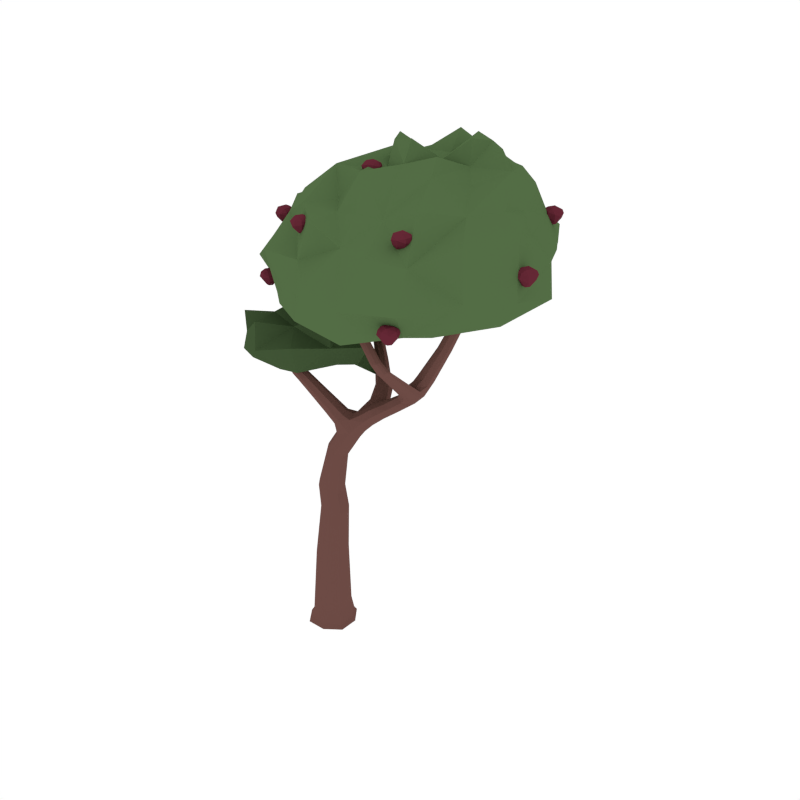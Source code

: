 # Source: Apple_4.blend  (saved by Blender 2.79.0; exported with 4.5.12 LTS)
import bpy
from mathutils import Matrix  # noqa: F401  (used for matrix-valued properties, if any)

bpy.ops.wm.read_factory_settings(use_empty=True)
scene = bpy.context.scene
scene.name = 'Scene'

# ---- collections
col_collection_1 = bpy.data.collections.new('Collection 1'); scene.collection.children.link(col_collection_1)

# ---- materials (node trees are filled in below, after node groups)
mat_wood = bpy.data.materials.new('Wood')
mat_wood.alpha_threshold = 0.0
mat_wood.diffuse_color = (0.1529, 0.07036, 0.05951, 1.0)
mat_wood.roughness = 0.5
mat_green_tree = bpy.data.materials.new('Green_Tree')
mat_green_tree.alpha_threshold = 0.0
mat_green_tree.diffuse_color = (0.08744, 0.1523, 0.05986, 1.0)
mat_green_tree.roughness = 0.5
mat_darkgreen_tree = bpy.data.materials.new('DarkGreen_Tree')
mat_darkgreen_tree.alpha_threshold = 0.0
mat_darkgreen_tree.diffuse_color = (0.05316, 0.09084, 0.03697, 1.0)
mat_darkgreen_tree.roughness = 0.5
mat_darkred = bpy.data.materials.new('DarkRed')
mat_darkred.alpha_threshold = 0.0
mat_darkred.diffuse_color = (0.1282, 0.02118, 0.03539, 1.0)
mat_darkred.roughness = 0.5

# ---- material node trees

# ---- world
world_world = bpy.data.worlds.new('World'); scene.world = world_world
world_world.color = (1.0, 1.0, 1.0)
world_world.use_sun_shadow = False
world_world.sun_shadow_jitter_overblur = 0.0
world_world.cycles.sampling_method = 'NONE'
world_world.cycles.sample_map_resolution = 256

# ---- meshes
me_cube_036 = bpy.data.meshes.new('Cube.036')
me_cube_036.from_pydata([(0.0387, -0.1179, 0.02463), (0.1179, 0.03869, 0.02465), (-0.03869, 0.1179, 0.02463), (-0.1179, -0.03869, 0.0246), (0.08817, 0.02894, 0.8842), (-0.177, -0.009911, 1.571), (-0.05295, -0.01738, 0.9234), (0.0392, -0.05999, 0.9038), (-0.003973, 0.07155, 0.9038), (0.4408, 0.2434, 1.531), (0.1649, -0.002213, 1.276), (0.1326, 0.1016, 1.278), (0.1843, 0.06116, 1.241), (0.6385, 0.248, 1.807), (0.5025, 0.2042, 1.528), (0.4076, 0.1816, 1.551), (0.5225, -0.1673, 1.793), (0.565, 0.2285, 1.815), (0.6126, 0.1991, 1.817), (0.5909, 0.2774, 1.805), (0.3617, 0.08452, 1.454), (0.3047, 0.1247, 1.471), (0.3867, 0.1457, 1.427), (0.3296, 0.1859, 1.444), (0.5516, -0.1416, 1.803), (0.5064, -0.1549, 1.794), (0.5355, -0.1292, 1.803), (0.5014, 0.1317, 1.603), (0.429, 0.1084, 1.576), (0.5194, 0.1312, 1.556), (0.447, 0.1079, 1.528), (0.4366, -0.2008, 2.031), (0.4015, -0.2119, 2.022), (0.4151, -0.2232, 2.024), (0.423, -0.1895, 2.029), (0.5171, 0.007415, 1.696), (0.4657, -0.01716, 1.678), (0.5353, 0.002338, 1.673), (0.4839, -0.02224, 1.654), (0.09294, 0.3705, 1.575), (0.2529, 0.0849, 1.324), (0.1875, 0.06469, 1.395), (0.2368, 0.02401, 1.359), (-0.08572, 0.5115, 1.73), (0.09518, 0.394, 1.53), (0.03121, 0.3674, 1.567), (-0.07523, 0.5585, 1.705), (-0.1391, 0.5213, 1.71), (-0.1286, 0.5683, 1.685), (0.03345, 0.391, 1.522), (0.1705, 0.172, 1.367), (0.1803, 0.1755, 1.438), (0.2439, 0.1937, 1.368), (0.2537, 0.1973, 1.439), (-0.09781, 0.5577, 1.912), (-0.1051, 0.5132, 1.931), (-0.1466, 0.5662, 1.896), (-0.1538, 0.5218, 1.915), (0.111, 0.0367, 1.113), (0.03885, 0.07907, 1.137), (0.07725, -0.04023, 1.136), (0.00513, 0.002138, 1.16), (-0.2352, -0.008478, 1.721), (-0.1587, -0.07066, 1.571), (-0.1855, -0.04618, 1.546), (-0.1502, -0.03439, 1.596), (-0.2395, -0.02755, 1.746), (-0.2139, -0.02562, 1.734), (-0.2475, -0.03438, 1.709), (-0.2262, -0.05153, 1.722), (-0.03205, -0.0009197, 1.498), (-0.07581, -0.01554, 1.436), (-0.04257, -0.04587, 1.467), (-0.0653, 0.02942, 1.468), (-0.1938, -0.065, 1.639), (-0.2183, -0.04355, 1.619), (-0.1837, -0.03301, 1.659), (-0.2083, -0.01157, 1.639), (0.06568, 0.07794, 1.343), (0.09516, -0.01969, 1.342), (0.05205, 0.01965, 1.303), (0.1088, 0.0386, 1.383), (-0.07708, -0.0253, 0.4899), (-0.01825, 0.08934, 0.483), (0.09706, 0.03185, 0.4762), (0.03823, -0.08278, 0.483), (-0.0594, -0.1175, 0.02461), (0.03465, -0.1029, 0.1037), (0.1039, 0.03411, 0.1031), (-0.03307, 0.1034, 0.1037), (-0.1024, -0.03359, 0.1043), (-0.1174, 0.05942, 0.02461), (0.05941, 0.1174, 0.02465), (0.1174, -0.0594, 0.02465), (-0.1328, -0.04358, -5.96e-06), (-0.04358, 0.1328, 1.192e-07), (0.1328, 0.04358, 6.199e-06), (0.04358, -0.1328, 1.192e-07), (-0.04427, -0.01453, 0.7928), (0.008983, 0.07914, 0.7716), (0.1074, 0.03524, 0.7504), (0.05413, -0.05843, 0.7716), (0.05416, 0.07305, 0.8891), (0.08691, -0.02675, 0.8891), (-0.01931, -0.06035, 0.9185), (-0.05131, 0.03717, 0.9185), (0.146, 0.05006, 1.372), (0.1554, 0.1224, 1.32), (0.2118, 0.07056, 1.28), (0.1953, 0.009729, 1.317), (0.1296, -0.01271, 1.31), (0.003908, 0.05166, 1.154), (0.1876, 0.01975, 1.249), (0.08338, 0.07665, 1.119), (0.4616, 0.1999, 1.638), (0.493, 0.2592, 1.622), (0.5513, 0.2223, 1.619), (0.528, 0.1603, 1.65), (0.4082, 0.2219, 1.542), (0.2421, 0.137, 1.335), (0.2574, 0.04477, 1.332), (0.4206, 0.1385, 1.56), (0.6686, 0.2568, 2.029), (0.6959, 0.2971, 2.028), (0.7326, 0.2755, 2.035), (0.7122, 0.2375, 2.038), (0.6215, 0.275, 1.804), (0.6371, 0.2162, 1.813), (0.5827, 0.2017, 1.817), (0.5657, 0.2602, 1.81), (0.3029, 0.1655, 1.461), (0.4804, 0.2396, 1.524), (0.5133, 0.1603, 1.539), (0.327, 0.08906, 1.469), (0.422, 0.1129, 1.498), (0.3672, 0.1608, 1.509), (0.4587, 0.1824, 1.481), (0.3983, 0.2216, 1.487), (0.514, -0.1609, 1.858), (0.4893, -0.1857, 1.85), (0.5289, -0.1735, 1.86), (0.5042, -0.1983, 1.852), (0.5413, -0.1584, 1.798), (0.42, 0.1025, 1.545), (0.5505, -0.1281, 1.806), (0.4605, 0.1199, 1.601), (0.4348, -0.189, 2.032), (0.4025, -0.2225, 2.022), (0.4875, 0.1192, 1.529), (0.4621, -0.0253, 1.662), (0.5286, 0.1375, 1.587), (0.4867, -0.004154, 1.692), (0.5065, 0.08886, 1.634), (0.4412, 0.0652, 1.61), (0.5251, 0.08814, 1.594), (0.4598, 0.06448, 1.571), (0.4093, -0.1984, 2.025), (0.4296, -0.2154, 2.028), (0.5139, -0.01177, 1.657), (0.5393, 0.01157, 1.69), (0.5069, -0.1666, 1.791), (0.5173, -0.1398, 1.798), (0.5284, -0.07711, 1.762), (0.4912, -0.1026, 1.749), (0.5455, -0.08723, 1.754), (0.5083, -0.1127, 1.741), (0.3644, 0.1809, 1.429), (0.3885, 0.1053, 1.436), (0.1776, 0.1183, 1.405), (0.2079, 0.02863, 1.386), (0.2698, 0.1674, 1.421), (0.3102, 0.1085, 1.372), (0.2386, 0.08779, 1.433), (0.2916, 0.04686, 1.404), (-0.14, 0.5789, 1.766), (-0.08764, 0.5698, 1.786), (-0.1489, 0.5319, 1.79), (-0.09661, 0.5228, 1.809), (-0.06704, 0.5313, 1.723), (0.2184, 0.187, 1.455), (-0.09939, 0.5764, 1.689), (0.1581, 0.1686, 1.404), (-0.1621, 0.5452, 1.902), (-0.1206, 0.5741, 1.899), (0.1101, 0.3826, 1.555), (-0.1151, 0.5059, 1.726), (0.06428, 0.3988, 1.514), (-0.1471, 0.546, 1.693), (-0.08122, 0.5129, 1.616), (-0.09036, 0.4723, 1.645), (-0.02587, 0.5059, 1.633), (-0.03501, 0.4653, 1.663), (0.06093, 0.3635, 1.582), (0.01749, 0.3781, 1.543), (0.2683, 0.2012, 1.405), (0.2037, 0.1816, 1.348), (0.1419, 0.2587, 1.43), (0.1475, 0.2531, 1.492), (0.2108, 0.2733, 1.43), (0.2164, 0.2676, 1.492), (-0.1315, 0.5074, 1.927), (-0.08898, 0.5323, 1.926), (0.03281, -0.03874, 1.154), (0.09824, 0.09037, 1.312), (0.1121, -0.01189, 1.119), (0.1632, 0.09684, 1.251), (0.1556, 0.05158, 1.191), (0.09589, 0.09279, 1.223), (0.1306, -0.0171, 1.221), (0.05559, 0.01945, 1.25), (-0.1647, -0.03596, 1.617), (-0.1736, -0.07116, 1.593), (-0.191, -0.01224, 1.593), (-0.1999, -0.04744, 1.569), (-0.1882, -0.02129, 1.553), (0.09109, 0.07181, 1.373), (-0.148, -0.058, 1.59), (0.07064, -0.01563, 1.312), (-0.2247, -0.02501, 1.748), (-0.2343, -0.04354, 1.74), (-0.2402, -0.01279, 1.739), (-0.2498, -0.03132, 1.731), (-0.2468, -0.01668, 1.711), (-0.1933, -0.01486, 1.654), (-0.1829, -0.0538, 1.654), (-0.2398, -0.04989, 1.713), (-0.07921, 0.01532, 1.444), (-0.1612, -0.01372, 1.59), (-0.02934, -0.03018, 1.49), (-0.1739, -0.06813, 1.552), (-0.1145, -0.02411, 1.567), (-0.1519, -0.03661, 1.514), (-0.1235, -0.06255, 1.54), (-0.1429, 0.001836, 1.541), (-0.2197, -0.02163, 1.624), (-0.2213, -0.01103, 1.73), (-0.2149, -0.0424, 1.731), (-0.2084, -0.06284, 1.624), (-0.2133, -0.05689, 1.689), (-0.2359, -0.03803, 1.673), (-0.2019, -0.02856, 1.704), (-0.2245, -0.009707, 1.688), (-0.04571, 0.02469, 1.491), (-0.06148, -0.04274, 1.444), (0.04765, 0.05966, 1.313), (0.1123, 0.0006543, 1.372), (0.01712, 0.05929, 1.39), (0.04373, -0.02885, 1.389), (0.004811, 0.006666, 1.353), (0.05604, 0.02378, 1.425), (-0.03429, -0.08223, 0.4882), (-0.07634, 0.04593, 0.4882), (0.09663, -0.0403, 0.4779), (0.05396, 0.08972, 0.4779), (-0.05119, -0.1025, 0.1041), (-0.102, 0.05222, 0.1041), (0.05275, 0.1031, 0.1032), (0.1036, -0.05177, 0.1032), (-0.1323, 0.06691, -4.411e-06), (0.06691, 0.1323, 4.768e-06), (0.1323, -0.0669, 4.768e-06), (-0.0669, -0.1323, -4.411e-06), (-0.008782, -0.05867, 0.7875), (-0.04184, 0.04206, 0.7875), (0.07109, 0.08183, 0.7557), (0.1058, -0.02379, 0.7557), (0.1584, 0.007205, 1.353), (0.1328, 0.101, 1.36), (0.1926, 0.1197, 1.294), (0.2158, 0.03049, 1.289), (0.473, 0.1551, 1.628), (0.4622, 0.2384, 1.632), (0.5306, 0.256, 1.616), (0.5485, 0.1733, 1.613), (0.6944, 0.2386, 2.055), (0.6813, 0.2864, 2.048), (0.7195, 0.2955, 2.031), (0.7314, 0.2513, 2.039), (0.3673, 0.2009, 1.5), (0.4366, 0.2174, 1.478), (0.469, 0.1378, 1.495), (0.3923, 0.12, 1.517), (0.5271, -0.1601, 1.861), (0.4984, -0.1711, 1.853), (0.4901, -0.1973, 1.849), (0.5208, -0.1899, 1.856), (0.4969, 0.07572, 1.572), (0.4344, 0.05934, 1.585), (0.5324, 0.09483, 1.621), (0.4689, 0.07679, 1.631), (0.5312, -0.1032, 1.745), (0.5463, -0.07511, 1.762), (0.4905, -0.1133, 1.742), (0.5055, -0.088, 1.757), (0.2869, 0.1558, 1.382), (0.3143, 0.06793, 1.381), (0.2284, 0.1398, 1.433), (0.2602, 0.05143, 1.427), (-0.1574, 0.5565, 1.774), (-0.1118, 0.5873, 1.77), (-0.07886, 0.5429, 1.802), (-0.1252, 0.5168, 1.805), (-0.01643, 0.4828, 1.653), (-0.06514, 0.4597, 1.661), (-0.05142, 0.5206, 1.616), (-0.09946, 0.4933, 1.627), (0.1823, 0.2587, 1.507), (0.1284, 0.2525, 1.462), (0.2319, 0.2743, 1.462), (0.1739, 0.2671, 1.413), (0.09108, -0.01951, 1.258), (0.06272, 0.07219, 1.259), (0.158, 0.007359, 1.198), (0.1319, 0.08894, 1.2), (-0.1629, -0.05887, 1.61), (-0.1754, -0.01592, 1.611), (-0.1887, -0.06872, 1.575), (-0.2023, -0.02329, 1.575), (-0.224, -0.03768, 1.742), (-0.2285, -0.01486, 1.741), (-0.2425, -0.04283, 1.729), (-0.2473, -0.01919, 1.728), (-0.1548, -0.01022, 1.521), (-0.1261, -0.002205, 1.561), (-0.1121, -0.04913, 1.56), (-0.1396, -0.05987, 1.52), (-0.236, -0.01865, 1.677), (-0.2102, -0.01256, 1.7), (-0.2021, -0.04694, 1.7), (-0.2273, -0.05504, 1.677), (0.04006, 0.05376, 1.417), (0.0216, -0.02518, 1.362), (0.0008333, 0.04279, 1.362), (0.05922, -0.01048, 1.416), (0.7463, 0.1924, 2.533), (0.8556, 0.4985, 2.512), (0.749, 1.007, 2.297), (0.372, 1.015, 2.489), (0.1505, 0.6585, 1.944), (0.006667, 0.5488, 2.635), (-0.3533, 0.4013, 1.878), (-0.453, 0.2392, 2.311), (-0.4961, 0.6559, 2.019), (-0.2044, 0.3461, 2.589), (0.3725, 0.7844, 2.763), (0.4629, 0.5993, 2.634), (0.5215, 0.8348, 2.634), (0.06372, 0.8374, 2.639), (-0.4242, 0.6167, 2.398), (-0.6823, 0.2133, 2.024), (0.4073, 1.102, 2.24), (0.6492, 0.9111, 2.522), (0.941, 0.2208, 2.031), (0.5358, -0.4765, 2.224), (1.066, 0.4359, 2.325), (1.022, -0.1871, 2.291), (0.3858, -0.06409, 1.972), (0.06249, 0.8691, 2.103), (0.3416, 0.9308, 2.636), (0.2076, 0.3939, 2.647), (0.1394, 0.6501, 2.662), (0.552, 0.8743, 2.142), (0.04399, 0.8664, 2.437), (0.3889, 0.02071, 2.487), (0.08814, 0.02725, 2.465), (-0.01159, -0.1574, 2.248), (-0.2102, -0.1149, 2.021), (-0.1004, -0.06912, 1.948), (-0.04754, 0.2044, 1.569), (0.012, 0.295, 1.676), (0.057, -0.01305, 1.743), (-0.1503, 0.2285, 1.896), (-0.2552, 0.4646, 1.663), (-0.464, -0.07428, 1.681), (-0.4447, 0.2516, 1.685), (-0.3777, 0.01916, 1.824), (-0.2571, -0.2484, 1.722), (-0.338, -0.001233, 1.501), (0.2694, 0.3626, 1.888), (0.5631, 0.4683, 2.587), (1.037, -0.1257, 2.171), (1.118, 0.08002, 2.332), (0.8856, 0.778, 2.289), (-0.1903, 0.8296, 2.033), (0.08506, 0.8038, 2.011), (0.3557, 0.97, 2.585), (0.5804, 1.059, 2.293), (0.7405, 1.01, 2.155), (0.5963, 0.8633, 2.607), (-0.07381, 0.5416, 1.843), (-0.03934, 0.4866, 2.553), (-0.4255, 0.06045, 2.036), (-0.6336, 0.4215, 2.037), (-0.5826, 0.2856, 1.904), (-0.3412, 0.2477, 2.458), (-0.2353, 0.1542, 1.851), (-0.4628, 0.6027, 1.849), (-0.3288, 0.5422, 2.522), (-0.02911, 0.1687, 2.474), (0.4297, 0.6555, 2.759), (0.3432, 0.872, 2.635), (0.4601, 0.82, 2.646), (0.02196, 0.5869, 2.745), (0.1007, 0.3936, 2.614), (-0.00337, 0.7369, 2.618), (0.5822, 0.7031, 2.721), (0.4475, 0.9204, 2.624), (0.2335, -0.3793, 2.24), (0.771, 0.7333, 2.544), (-0.1708, 0.7964, 2.419), (0.5044, 0.9628, 2.482), (-0.2317, 0.06871, 2.273), (-0.5529, 0.4, 2.351), (-0.4293, 0.5745, 2.203), (-0.5628, 0.24, 2.178), (0.3829, 1.078, 2.373), (0.6388, 0.9135, 2.377), (0.5062, -0.2497, 2.397), (0.1242, -0.1131, 1.865), (0.217, 0.02029, 2.48), (0.8517, 0.3522, 2.541), (1.109, 0.3918, 2.162), (0.9428, 0.4401, 2.433), (0.733, 0.6424, 2.031), (0.2615, 0.2545, 2.596), (0.4969, -0.41, 2.025), (0.4647, 0.9909, 2.176), (0.05975, 0.8303, 2.565), (0.1834, 0.4824, 2.753), (0.09664, 0.7803, 2.645), (0.02728, 0.9256, 2.269), (0.9561, -0.1098, 2.514), (0.8142, -0.391, 2.237), (0.6778, 0.03643, 1.962), (0.2521, 0.9281, 2.18), (0.1805, 0.9439, 2.689), (0.3449, 0.4823, 2.687), (0.2556, 0.7131, 2.649), (0.3638, 0.7826, 1.995), (0.2025, 0.9516, 2.464), (0.5751, 0.04615, 2.562), (0.04082, -0.1157, 2.443), (-0.1046, -0.1755, 2.092), (-0.1537, -0.1565, 1.984), (-0.5673, 0.1528, 1.664), (-0.367, -0.2264, 1.698), (-0.4024, -0.04135, 1.618), (-0.5118, -0.07426, 1.827), (-0.1132, 0.4269, 1.659), (0.1862, 0.1392, 1.733), (0.1024, 0.307, 1.484), (-0.06734, 0.2779, 1.813), (-0.1763, 0.3893, 1.491), (-0.2762, -0.158, 1.641), (-0.3031, -0.195, 1.854), (-0.4321, 0.1947, 1.771), (-0.4226, 0.2014, 1.569), (0.02761, 0.06131, 1.615), (-0.0135, 0.05045, 1.906), (-0.2293, 0.3492, 1.784), (-0.3849, 0.3778, 1.679), (-0.2642, 0.1224, 1.847), (-0.0942, -0.1534, 1.747), (-0.2015, 0.08819, 1.527), (0.1439, -0.3482, 2.029), (0.01394, 0.2547, 1.939), (0.07748, 0.2137, 2.626), (0.8655, 0.7437, 2.168), (0.6884, 0.6393, 2.642), (1.114, 0.09216, 2.234), (-0.1536, 0.7698, 2.614), (-0.1393, 0.7064, 1.933), (0.6065, 1.084, 2.184), (0.4833, 0.9613, 2.584), (-0.1583, 0.04562, 2.463), (-0.385, 0.07224, 1.961), (-0.3993, 0.3994, 2.408), (-0.5737, 0.4295, 1.959), (0.08937, 0.4616, 2.738), (0.5053, 0.7278, 2.746), (0.04368, 0.7157, 2.627), (0.4202, 0.8815, 2.634), (0.2781, -0.1585, 2.374), (1.067, 0.1587, 2.53), (0.8276, 0.7609, 2.428), (-0.1751, 0.7937, 2.23), (0.5389, 0.9943, 2.38), (-0.3994, -0.01337, 2.178), (-0.63, 0.409, 2.193), (0.4946, 0.4885, 1.99), (0.4181, 0.3428, 2.624), (0.7826, -0.3056, 2.108), (0.2736, 0.9487, 2.042), (0.1797, 0.9684, 2.593), (0.2959, 0.5891, 2.646), (0.2058, 0.8595, 2.744), (0.2413, 0.911, 2.314), (0.7321, -0.2227, 2.394), (-0.4858, 0.1082, 1.575), (-0.4506, 0.106, 1.738), (-0.3842, -0.1818, 1.776), (-0.355, -0.1768, 1.63), (-0.1484, 0.3548, 1.757), (-0.07113, 0.3709, 1.568), (0.0309, 0.1641, 1.828), (0.0934, 0.1511, 1.604), (-0.2869, 0.2585, 1.612), (-0.1014, -0.1052, 1.589), (-0.1785, -0.03797, 1.809), (-0.3836, 0.3285, 1.853), (0.6388, -0.1211, 2.445), (0.6505, -0.127, 2.47), (0.6113, -0.1414, 2.448), (0.5797, -0.1371, 2.451), (0.577, -0.1458, 2.477), (0.5516, -0.1118, 2.471), (0.5651, -0.07867, 2.451), (0.5917, -0.04636, 2.468), (0.6313, -0.05323, 2.464), (0.655, -0.08628, 2.46), (0.5904, -0.07614, 2.508), (0.594, -0.05368, 2.493), (0.5593, -0.07058, 2.485), (0.6096, -0.0841, 2.421), (0.589, -0.08583, 2.423), (0.5812, -0.1051, 2.424), (0.6183, -0.102, 2.42), (0.5971, -0.1193, 2.422), (0.6241, -0.1221, 2.505), (0.618, -0.1509, 2.483), (0.6457, -0.124, 2.49), (0.6292, -0.08251, 2.504), (0.6507, -0.08797, 2.489), (0.6297, -0.05943, 2.491), (0.585, -0.1153, 2.508), (0.5611, -0.1102, 2.497), (0.5821, -0.1387, 2.496), (-0.5317, 0.2912, 2.232), (-0.5189, 0.2823, 2.256), (-0.56, 0.2717, 2.235), (-0.5911, 0.277, 2.24), (-0.5927, 0.2659, 2.265), (-0.6168, 0.3013, 2.264), (-0.603, 0.3357, 2.247), (-0.5741, 0.3652, 2.264), (-0.535, 0.3571, 2.258), (-0.5131, 0.3237, 2.25), (-0.5745, 0.3318, 2.301), (-0.5707, 0.3554, 2.289), (-0.6065, 0.3407, 2.282), (-0.5605, 0.3314, 2.213), (-0.5811, 0.3304, 2.216), (-0.5896, 0.3114, 2.216), (-0.5527, 0.3133, 2.211), (-0.5745, 0.2968, 2.212), (-0.5431, 0.285, 2.293), (-0.5517, 0.2587, 2.268), (-0.5225, 0.2836, 2.276), (-0.5363, 0.3242, 2.295), (-0.5159, 0.3194, 2.278), (-0.5355, 0.3485, 2.284), (-0.5816, 0.2929, 2.299), (-0.6058, 0.3, 2.29), (-0.5862, 0.2709, 2.285), (1.098, 0.1678, 2.335), (1.09, 0.1766, 2.36), (1.13, 0.18, 2.335), (1.159, 0.1673, 2.335), (1.167, 0.1748, 2.361), (1.181, 0.1352, 2.353), (1.158, 0.1071, 2.335), (1.125, 0.08302, 2.354), (1.088, 0.1003, 2.354), (1.074, 0.1386, 2.352), (1.138, 0.1111, 2.393), (1.127, 0.0905, 2.379), (1.164, 0.0975, 2.369), (1.114, 0.1245, 2.309), (1.134, 0.1206, 2.308), (1.147, 0.1371, 2.309), (1.11, 0.1441, 2.308), (1.135, 0.1551, 2.308), (1.117, 0.1644, 2.393), (1.129, 0.1907, 2.37), (1.096, 0.1722, 2.379), (1.102, 0.1277, 2.393), (1.081, 0.1389, 2.38), (1.094, 0.1057, 2.38), (1.153, 0.1473, 2.393), (1.174, 0.136, 2.38), (1.161, 0.1692, 2.38), (0.8037, 0.8293, 2.397), (0.7963, 0.838, 2.423), (0.8358, 0.8414, 2.397), (0.8651, 0.8287, 2.397), (0.8724, 0.8362, 2.423), (0.8871, 0.7967, 2.415), (0.8634, 0.7685, 2.397), (0.8307, 0.7445, 2.416), (0.7942, 0.7618, 2.416), (0.7801, 0.8, 2.414), (0.8436, 0.7725, 2.455), (0.8328, 0.7519, 2.441), (0.8699, 0.7589, 2.431), (0.8195, 0.786, 2.371), (0.8399, 0.7821, 2.37), (0.8526, 0.7985, 2.371), (0.8159, 0.8056, 2.37), (0.8411, 0.8165, 2.37), (0.8233, 0.8259, 2.455), (0.835, 0.8521, 2.432), (0.8018, 0.8337, 2.441), (0.8077, 0.7891, 2.455), (0.7872, 0.8003, 2.442), (0.7998, 0.7671, 2.442), (0.8594, 0.8088, 2.455), (0.8799, 0.7975, 2.442), (0.8673, 0.8306, 2.442), (-0.2347, 0.3611, 1.59), (-0.2267, 0.3693, 1.616), (-0.2196, 0.3302, 1.59), (-0.2295, 0.2998, 1.59), (-0.2214, 0.2933, 1.616), (-0.2594, 0.275, 1.609), (-0.2896, 0.296, 1.59), (-0.3166, 0.3263, 1.61), (-0.3027, 0.3642, 1.609), (-0.266, 0.3819, 1.607), (-0.2875, 0.3161, 1.649), (-0.309, 0.325, 1.635), (-0.2986, 0.2887, 1.624), (-0.2763, 0.3413, 1.564), (-0.2783, 0.3206, 1.564), (-0.2607, 0.3095, 1.564), (-0.2571, 0.3467, 1.564), (-0.2439, 0.3227, 1.564), (-0.2362, 0.3412, 1.648), (-0.209, 0.3321, 1.625), (-0.2304, 0.3634, 1.635), (-0.2742, 0.3534, 1.648), (-0.265, 0.3748, 1.635), (-0.2969, 0.3592, 1.635), (-0.2499, 0.3037, 1.648), (-0.2593, 0.2823, 1.635), (-0.2274, 0.2979, 1.635), (0.0748, 0.3692, 2.59), (0.08282, 0.3774, 2.616), (0.0899, 0.3384, 2.59), (0.07998, 0.308, 2.59), (0.0881, 0.3015, 2.616), (0.05008, 0.2832, 2.609), (0.01987, 0.3041, 2.59), (-0.007119, 0.3344, 2.61), (0.006751, 0.3724, 2.61), (0.04351, 0.39, 2.607), (0.02199, 0.3243, 2.649), (0.0005156, 0.3331, 2.635), (0.01092, 0.2968, 2.624), (0.03316, 0.3495, 2.564), (0.03116, 0.3288, 2.564), (0.04874, 0.3176, 2.564), (0.05235, 0.3548, 2.564), (0.06556, 0.3308, 2.564), (0.07324, 0.3494, 2.649), (0.1005, 0.3402, 2.625), (0.07903, 0.3715, 2.635), (0.03523, 0.3615, 2.649), (0.04444, 0.3829, 2.636), (0.01259, 0.3673, 2.636), (0.05957, 0.3119, 2.649), (0.05021, 0.2904, 2.636), (0.08206, 0.306, 2.636), (-0.04389, -0.0281, 2.378), (-0.03587, -0.01993, 2.404), (-0.02879, -0.05897, 2.378), (-0.03871, -0.08936, 2.378), (-0.03059, -0.09588, 2.404), (-0.06861, -0.1142, 2.397), (-0.09882, -0.09324, 2.378), (-0.1258, -0.06291, 2.398), (-0.1119, -0.02496, 2.397), (-0.07518, -0.007323, 2.395), (-0.0967, -0.07308, 2.437), (-0.1182, -0.06425, 2.423), (-0.1078, -0.1005, 2.412), (-0.08553, -0.04787, 2.352), (-0.08753, -0.06858, 2.352), (-0.06995, -0.07971, 2.352), (-0.06634, -0.0425, 2.352), (-0.05313, -0.06655, 2.352), (-0.04545, -0.04799, 2.436), (-0.01822, -0.05714, 2.413), (-0.03966, -0.02583, 2.423), (-0.08346, -0.03585, 2.436), (-0.07425, -0.01443, 2.423), (-0.1061, -0.03002, 2.423), (-0.05912, -0.08546, 2.436), (-0.06848, -0.1069, 2.423), (-0.03663, -0.09132, 2.423), (-0.1527, 0.8289, 2.418), (-0.1447, 0.837, 2.443), (-0.1376, 0.798, 2.418), (-0.1475, 0.7676, 2.418), (-0.1394, 0.7611, 2.444), (-0.1774, 0.7428, 2.436), (-0.2076, 0.7637, 2.418), (-0.2346, 0.794, 2.437), (-0.2207, 0.832, 2.437), (-0.184, 0.8496, 2.435), (-0.2055, 0.7839, 2.476), (-0.227, 0.7927, 2.462), (-0.2166, 0.7564, 2.452), (-0.1943, 0.8091, 2.392), (-0.1963, 0.7884, 2.391), (-0.1788, 0.7772, 2.392), (-0.1751, 0.8144, 2.391), (-0.1619, 0.7904, 2.391), (-0.1542, 0.809, 2.476), (-0.127, 0.7998, 2.453), (-0.1485, 0.8311, 2.462), (-0.1923, 0.8211, 2.476), (-0.1831, 0.8425, 2.463), (-0.2149, 0.8269, 2.463), (-0.1679, 0.7715, 2.476), (-0.1773, 0.75, 2.463), (-0.1454, 0.7656, 2.463), (0.1319, 0.9456, 2.363), (0.1245, 0.9543, 2.388), (0.164, 0.9578, 2.363), (0.1933, 0.9451, 2.362), (0.2006, 0.9526, 2.388), (0.2153, 0.913, 2.381), (0.1916, 0.8849, 2.363), (0.159, 0.8608, 2.382), (0.1224, 0.8781, 2.382), (0.1083, 0.9164, 2.379), (0.1718, 0.8889, 2.421), (0.161, 0.8683, 2.407), (0.1981, 0.8753, 2.396), (0.1477, 0.9023, 2.336), (0.1681, 0.8984, 2.336), (0.1808, 0.9149, 2.336), (0.1441, 0.9219, 2.336), (0.1693, 0.9328, 2.336), (0.1515, 0.9422, 2.421), (0.1632, 0.9685, 2.397), (0.13, 0.95, 2.407), (0.1359, 0.9055, 2.421), (0.1155, 0.9166, 2.408), (0.128, 0.8835, 2.408), (0.1876, 0.9251, 2.421), (0.2081, 0.9138, 2.408), (0.1955, 0.947, 2.408), (-0.4158, 0.7568, 2.051), (-0.4232, 0.7655, 2.077), (-0.3836, 0.769, 2.051), (-0.3543, 0.7563, 2.051), (-0.3471, 0.7638, 2.077), (-0.3324, 0.7242, 2.07), (-0.356, 0.6961, 2.051), (-0.3887, 0.672, 2.071), (-0.4252, 0.6893, 2.07), (-0.4394, 0.7276, 2.068), (-0.3759, 0.7001, 2.11), (-0.3867, 0.6795, 2.096), (-0.3496, 0.6865, 2.085), (-0.3999, 0.7135, 2.025), (-0.3795, 0.7096, 2.025), (-0.3668, 0.7261, 2.025), (-0.4035, 0.7331, 2.025), (-0.3783, 0.744, 2.025), (-0.3961, 0.7534, 2.11), (-0.3845, 0.7797, 2.086), (-0.4176, 0.7612, 2.096), (-0.4117, 0.7167, 2.109), (-0.4322, 0.7278, 2.097), (-0.4196, 0.6947, 2.097), (-0.3601, 0.7363, 2.109), (-0.3396, 0.725, 2.097), (-0.3522, 0.7582, 2.097), (-0.4461, 0.06526, 1.991), (-0.4535, 0.074, 2.017), (-0.414, 0.07744, 1.991), (-0.3847, 0.06475, 1.991), (-0.3774, 0.07223, 2.017), (-0.3627, 0.03268, 2.01), (-0.3864, 0.004535, 1.991), (-0.4191, -0.01952, 2.011), (-0.4556, -0.002199, 2.011), (-0.4697, 0.03604, 2.008), (-0.4062, 0.008518, 2.05), (-0.417, -0.01205, 2.036), (-0.38, -0.00505, 2.025), (-0.4303, 0.02198, 1.965), (-0.4099, 0.01807, 1.965), (-0.3972, 0.03454, 1.965), (-0.4339, 0.04158, 1.965), (-0.4087, 0.05251, 1.965), (-0.4265, 0.06188, 2.05), (-0.4148, 0.08814, 2.026), (-0.448, 0.06969, 2.036), (-0.4421, 0.02515, 2.05), (-0.4626, 0.0363, 2.037), (-0.45, 0.003145, 2.037), (-0.3904, 0.04479, 2.05), (-0.3699, 0.03349, 2.037), (-0.3825, 0.06664, 2.037), (0.7301, -0.3489, 2.125), (0.7227, -0.3402, 2.15), (0.7622, -0.3368, 2.125), (0.7915, -0.3495, 2.125), (0.7988, -0.342, 2.15), (0.8135, -0.3815, 2.143), (0.7898, -0.4097, 2.125), (0.7571, -0.4337, 2.144), (0.7206, -0.4164, 2.144), (0.7065, -0.3782, 2.142), (0.77, -0.4057, 2.183), (0.7592, -0.4263, 2.169), (0.7962, -0.4193, 2.158), (0.7459, -0.3922, 2.098), (0.7663, -0.3961, 2.098), (0.779, -0.3797, 2.098), (0.7423, -0.3726, 2.098), (0.7675, -0.3617, 2.098), (0.7497, -0.3523, 2.183), (0.7614, -0.3261, 2.159), (0.7282, -0.3445, 2.169), (0.7341, -0.3891, 2.183), (0.7136, -0.3779, 2.17), (0.7262, -0.4111, 2.17), (0.7858, -0.3694, 2.183), (0.8062, -0.3807, 2.17), (0.7937, -0.3476, 2.17)], [], [(251, 255, 90, 82), (251, 83, 89, 255), (253, 256, 89, 83), (253, 84, 88, 256), (252, 257, 88, 84), (252, 85, 87, 257), (254, 87, 85, 250), (253, 264, 100, 84), (250, 262, 98, 82), (84, 100, 265, 252), (0, 97, 260, 93), (0, 93, 257, 87), (0, 87, 254, 86), (0, 86, 261, 97), (1, 96, 259, 92), (1, 92, 256, 88), (1, 88, 257, 93), (1, 93, 260, 96), (2, 95, 258, 91), (2, 91, 255, 89), (2, 89, 256, 92), (2, 92, 259, 95), (3, 94, 261, 86), (3, 86, 254, 90), (3, 90, 255, 91), (3, 91, 258, 94), (4, 103, 265, 100), (4, 100, 264, 102), (58, 204, 103, 4), (60, 7, 103, 204), (265, 101, 85, 252), (82, 98, 263, 251), (263, 99, 83, 251), (85, 101, 262, 250), (61, 6, 104, 202), (83, 99, 264, 253), (5, 227, 323, 233), (5, 233, 322, 214), (5, 214, 317, 212), (5, 212, 315, 227), (6, 105, 263, 98), (6, 98, 262, 104), (61, 111, 105, 6), (59, 8, 105, 111), (7, 104, 262, 101), (7, 101, 265, 103), (60, 202, 104, 7), (8, 102, 264, 99), (8, 99, 263, 105), (59, 113, 102, 8), (58, 4, 102, 113), (9, 131, 279, 137), (9, 137, 278, 118), (9, 118, 271, 115), (9, 115, 272, 131), (10, 110, 310, 208), (10, 208, 312, 112), (10, 112, 269, 109), (10, 109, 266, 110), (11, 205, 313, 207), (11, 207, 311, 203), (11, 203, 267, 107), (11, 107, 268, 205), (12, 112, 312, 206), (12, 206, 313, 205), (12, 205, 268, 108), (12, 108, 269, 112), (13, 127, 273, 116), (13, 116, 272, 126), (13, 126, 276, 124), (13, 124, 277, 127), (14, 132, 280, 136), (14, 136, 279, 131), (14, 131, 272, 116), (14, 116, 273, 132), (15, 118, 278, 135), (15, 135, 281, 121), (15, 121, 270, 114), (15, 114, 271, 118), (16, 160, 292, 165), (16, 165, 290, 142), (16, 142, 285, 141), (16, 141, 284, 160), (17, 129, 271, 114), (17, 114, 270, 128), (17, 128, 274, 122), (17, 122, 275, 129), (18, 128, 270, 117), (18, 117, 273, 127), (18, 127, 277, 125), (18, 125, 274, 128), (19, 126, 272, 115), (19, 115, 271, 129), (19, 129, 275, 123), (19, 123, 276, 126), (20, 133, 297, 173), (20, 173, 295, 167), (20, 167, 280, 134), (20, 134, 281, 133), (21, 130, 296, 172), (21, 172, 297, 133), (21, 133, 281, 135), (21, 135, 278, 130), (22, 167, 295, 171), (22, 171, 294, 166), (22, 166, 279, 136), (22, 136, 280, 167), (23, 166, 294, 170), (23, 170, 296, 130), (23, 130, 278, 137), (23, 137, 279, 166), (24, 142, 290, 164), (24, 164, 291, 144), (24, 144, 282, 140), (24, 140, 285, 142), (25, 161, 293, 163), (25, 163, 292, 160), (25, 160, 284, 139), (25, 139, 283, 161), (26, 144, 291, 162), (26, 162, 293, 161), (26, 161, 283, 138), (26, 138, 282, 144), (27, 150, 273, 117), (27, 117, 270, 145), (27, 145, 289, 152), (27, 152, 288, 150), (28, 145, 270, 121), (28, 121, 281, 143), (28, 143, 287, 153), (28, 153, 289, 145), (29, 148, 280, 132), (29, 132, 273, 150), (29, 150, 288, 154), (29, 154, 286, 148), (30, 143, 281, 134), (30, 134, 280, 148), (30, 148, 286, 155), (30, 155, 287, 143), (31, 157, 285, 140), (31, 140, 282, 146), (32, 156, 283, 139), (32, 139, 284, 147), (33, 147, 284, 141), (33, 141, 285, 157), (34, 146, 282, 138), (34, 138, 283, 156), (35, 159, 288, 152), (35, 152, 289, 151), (35, 151, 293, 162), (35, 162, 291, 159), (36, 151, 289, 153), (36, 153, 287, 149), (36, 149, 292, 163), (36, 163, 293, 151), (37, 158, 286, 154), (37, 154, 288, 159), (37, 159, 291, 164), (37, 164, 290, 158), (38, 149, 287, 155), (38, 155, 286, 158), (38, 158, 290, 165), (38, 165, 292, 149), (39, 192, 306, 199), (39, 199, 308, 184), (39, 184, 302, 191), (39, 191, 303, 192), (40, 120, 269, 108), (40, 108, 268, 119), (40, 119, 294, 171), (40, 171, 295, 120), (41, 168, 267, 106), (41, 106, 266, 169), (41, 169, 297, 172), (41, 172, 296, 168), (42, 169, 266, 109), (42, 109, 269, 120), (42, 120, 295, 173), (42, 173, 297, 169), (43, 185, 303, 191), (43, 191, 302, 178), (43, 178, 300, 177), (43, 177, 301, 185), (44, 198, 309, 186), (44, 186, 304, 190), (44, 190, 302, 184), (44, 184, 308, 198), (45, 197, 306, 192), (45, 192, 303, 189), (45, 189, 305, 193), (45, 193, 307, 197), (46, 178, 302, 190), (46, 190, 304, 180), (46, 180, 299, 175), (46, 175, 300, 178), (47, 187, 305, 189), (47, 189, 303, 185), (47, 185, 301, 176), (47, 176, 298, 187), (48, 180, 304, 188), (48, 188, 305, 187), (48, 187, 298, 174), (48, 174, 299, 180), (49, 196, 307, 193), (49, 193, 305, 188), (49, 188, 304, 186), (49, 186, 309, 196), (50, 107, 267, 181), (50, 181, 307, 196), (50, 196, 309, 195), (50, 195, 268, 107), (51, 168, 296, 179), (51, 179, 306, 197), (51, 197, 307, 181), (51, 181, 267, 168), (52, 119, 268, 195), (52, 195, 309, 198), (52, 198, 308, 194), (52, 194, 294, 119), (53, 179, 296, 170), (53, 170, 294, 194), (53, 194, 308, 199), (53, 199, 306, 179), (54, 201, 300, 175), (54, 175, 299, 183), (55, 200, 301, 177), (55, 177, 300, 201), (56, 183, 299, 174), (56, 174, 298, 182), (57, 182, 298, 176), (57, 176, 301, 200), (58, 113, 313, 206), (58, 206, 312, 204), (59, 111, 311, 207), (59, 207, 313, 113), (60, 204, 312, 208), (60, 208, 310, 202), (61, 202, 310, 209), (61, 209, 311, 111), (62, 235, 327, 241), (62, 241, 326, 222), (62, 222, 321, 220), (62, 220, 319, 235), (63, 229, 325, 232), (63, 232, 324, 216), (63, 216, 314, 211), (63, 211, 316, 229), (64, 214, 322, 231), (64, 231, 325, 229), (64, 229, 316, 213), (64, 213, 317, 214), (65, 216, 324, 230), (65, 230, 323, 227), (65, 227, 315, 210), (65, 210, 314, 216), (66, 220, 321, 221), (66, 221, 320, 219), (66, 219, 318, 218), (66, 218, 319, 220), (67, 236, 328, 240), (67, 240, 327, 235), (67, 235, 319, 218), (67, 218, 318, 236), (68, 222, 326, 239), (68, 239, 329, 225), (68, 225, 320, 221), (68, 221, 321, 222), (69, 225, 329, 238), (69, 238, 328, 236), (69, 236, 318, 219), (69, 219, 320, 225), (70, 228, 333, 249), (70, 249, 330, 242), (70, 242, 323, 230), (70, 230, 324, 228), (71, 226, 332, 248), (71, 248, 331, 243), (71, 243, 325, 231), (71, 231, 322, 226), (72, 243, 331, 247), (72, 247, 333, 228), (72, 228, 324, 232), (72, 232, 325, 243), (73, 242, 330, 246), (73, 246, 332, 226), (73, 226, 322, 233), (73, 233, 323, 242), (74, 237, 316, 211), (74, 211, 314, 224), (74, 224, 328, 238), (74, 238, 329, 237), (75, 234, 317, 213), (75, 213, 316, 237), (75, 237, 329, 239), (75, 239, 326, 234), (76, 224, 314, 210), (76, 210, 315, 223), (76, 223, 327, 240), (76, 240, 328, 224), (77, 223, 315, 212), (77, 212, 317, 234), (77, 234, 326, 241), (77, 241, 327, 223), (78, 215, 267, 203), (78, 203, 311, 244), (78, 244, 332, 246), (78, 246, 330, 215), (79, 217, 310, 110), (79, 110, 266, 245), (79, 245, 333, 247), (79, 247, 331, 217), (80, 244, 311, 209), (80, 209, 310, 217), (80, 217, 331, 248), (80, 248, 332, 244), (81, 245, 266, 106), (81, 106, 267, 215), (81, 215, 330, 249), (81, 249, 333, 245), (334, 379, 490, 440), (334, 440, 497, 431), (334, 431, 483, 420), (334, 420, 468, 379), (335, 420, 483, 422), (335, 422, 484, 408), (335, 408, 468, 420), (336, 416, 484, 382), (336, 382, 467, 387), (336, 387, 472, 386), (336, 386, 486, 416), (337, 415, 496, 439), (337, 439, 493, 385), (337, 385, 473, 410), (337, 410, 486, 415), (338, 438, 489, 378), (338, 378, 465, 389), (338, 389, 471, 384), (338, 384, 492, 438), (339, 404, 470, 390), (339, 390, 466, 403), (339, 403, 478, 402), (339, 402, 480, 404), (340, 396, 471, 389), (340, 389, 465, 395), (340, 395, 475, 393), (340, 393, 477, 396), (341, 414, 487, 411), (341, 411, 474, 394), (341, 394, 476, 412), (341, 412, 488, 414), (342, 413, 485, 383), (342, 383, 471, 396), (342, 396, 477, 392), (342, 392, 488, 413), (343, 398, 466, 390), (343, 390, 470, 397), (343, 397, 476, 394), (343, 394, 474, 398), (344, 437, 494, 399), (344, 399, 479, 401), (344, 401, 481, 400), (344, 400, 495, 437), (345, 436, 490, 379), (345, 379, 468, 405), (345, 405, 479, 399), (345, 399, 494, 436), (346, 405, 468, 388), (346, 388, 473, 406), (346, 406, 481, 401), (346, 401, 479, 405), (347, 435, 493, 427), (347, 427, 470, 404), (347, 404, 480, 429), (347, 429, 495, 435), (348, 397, 470, 409), (348, 409, 485, 413), (348, 413, 488, 412), (348, 412, 476, 397), (349, 393, 475, 391), (349, 391, 487, 414), (349, 414, 488, 392), (349, 392, 477, 393), (350, 426, 492, 434), (350, 434, 496, 415), (350, 415, 486, 386), (350, 386, 472, 426), (351, 388, 468, 408), (351, 408, 484, 416), (351, 416, 486, 410), (351, 410, 473, 388), (352, 433, 489, 423), (352, 423, 467, 421), (352, 421, 469, 380), (352, 380, 491, 433), (353, 425, 491, 432), (353, 432, 497, 417), (353, 417, 482, 407), (353, 407, 464, 425), (354, 381, 469, 421), (354, 421, 467, 382), (354, 382, 484, 422), (354, 422, 483, 381), (355, 380, 469, 381), (355, 381, 483, 431), (355, 431, 497, 432), (355, 432, 491, 380), (356, 418, 465, 378), (356, 378, 489, 433), (356, 433, 491, 425), (356, 425, 464, 418), (357, 384, 471, 383), (357, 383, 485, 430), (357, 430, 496, 434), (357, 434, 492, 384), (358, 406, 473, 385), (358, 385, 493, 435), (358, 435, 495, 400), (358, 400, 481, 406), (359, 403, 466, 424), (359, 424, 490, 436), (359, 436, 494, 428), (359, 428, 478, 403), (360, 402, 478, 428), (360, 428, 494, 437), (360, 437, 495, 429), (360, 429, 480, 402), (361, 387, 467, 423), (361, 423, 489, 438), (361, 438, 492, 426), (361, 426, 472, 387), (362, 430, 485, 409), (362, 409, 470, 427), (362, 427, 493, 439), (362, 439, 496, 430), (363, 424, 466, 419), (363, 419, 482, 417), (363, 417, 497, 440), (363, 440, 490, 424), (364, 419, 466, 398), (364, 398, 474, 441), (364, 441, 482, 419), (365, 442, 464, 407), (365, 407, 482, 441), (365, 441, 474, 411), (365, 411, 487, 442), (366, 391, 475, 443), (366, 443, 464, 442), (366, 442, 487, 391), (367, 395, 465, 418), (367, 418, 464, 443), (367, 443, 475, 395), (368, 457, 507, 463), (368, 463, 506, 452), (368, 452, 503, 450), (368, 450, 505, 457), (369, 450, 503, 448), (369, 448, 502, 451), (369, 451, 504, 449), (369, 449, 505, 450), (370, 458, 508, 462), (370, 462, 507, 457), (370, 457, 505, 449), (370, 449, 504, 458), (371, 459, 509, 461), (371, 461, 508, 458), (371, 458, 504, 451), (371, 451, 502, 459), (372, 452, 506, 460), (372, 460, 509, 459), (372, 459, 502, 448), (372, 448, 503, 452), (373, 444, 498, 446), (373, 446, 501, 445), (373, 445, 500, 447), (373, 447, 499, 444), (374, 456, 498, 444), (374, 444, 499, 455), (374, 455, 509, 460), (374, 460, 506, 456), (375, 455, 499, 447), (375, 447, 500, 454), (375, 454, 508, 461), (375, 461, 509, 455), (376, 454, 500, 445), (376, 445, 501, 453), (376, 453, 507, 462), (376, 462, 508, 454), (377, 453, 501, 446), (377, 446, 498, 456), (377, 456, 506, 463), (377, 463, 507, 453), (525, 515, 516, 524), (527, 512, 513), (536, 534, 535), (530, 528, 529), (530, 529, 511), (510, 519, 511), (526, 519, 510), (517, 516, 522), (535, 534, 520, 522), (521, 522, 520), (511, 519, 532, 530), (517, 518, 523, 524), (515, 522, 516), (525, 527, 513, 515), (532, 531, 528, 530), (516, 517, 524), (517, 521, 533, 518), (522, 521, 517), (520, 531, 533, 521), (512, 529, 514, 513), (527, 526, 510, 512), (532, 533, 531), (524, 523, 526, 527, 525), (528, 534, 536, 529), (536, 514, 529), (520, 534, 528, 531), (532, 519, 518, 533), (535, 515, 514, 536), (522, 515, 535), (512, 510, 511, 529), (515, 513, 514), (519, 526, 523, 518), (552, 542, 543, 551), (554, 539, 540), (563, 561, 562), (557, 555, 556), (557, 556, 538), (537, 546, 538), (553, 546, 537), (544, 543, 549), (562, 561, 547, 549), (548, 549, 547), (538, 546, 559, 557), (544, 545, 550, 551), (542, 549, 543), (552, 554, 540, 542), (559, 558, 555, 557), (543, 544, 551), (544, 548, 560, 545), (549, 548, 544), (547, 558, 560, 548), (539, 556, 541, 540), (554, 553, 537, 539), (559, 560, 558), (551, 550, 553, 554, 552), (555, 561, 563, 556), (563, 541, 556), (547, 561, 555, 558), (559, 546, 545, 560), (562, 542, 541, 563), (549, 542, 562), (539, 537, 538, 556), (542, 540, 541), (546, 553, 550, 545), (579, 569, 570, 578), (581, 566, 567), (590, 588, 589), (584, 582, 583), (584, 583, 565), (564, 573, 565), (580, 573, 564), (571, 570, 576), (589, 588, 574, 576), (575, 576, 574), (565, 573, 586, 584), (571, 572, 577, 578), (569, 576, 570), (579, 581, 567, 569), (586, 585, 582, 584), (570, 571, 578), (571, 575, 587, 572), (576, 575, 571), (574, 585, 587, 575), (566, 583, 568, 567), (581, 580, 564, 566), (586, 587, 585), (578, 577, 580, 581, 579), (582, 588, 590, 583), (590, 568, 583), (574, 588, 582, 585), (586, 573, 572, 587), (589, 569, 568, 590), (576, 569, 589), (566, 564, 565, 583), (569, 567, 568), (573, 580, 577, 572), (606, 596, 597, 605), (608, 593, 594), (617, 615, 616), (611, 609, 610), (611, 610, 592), (591, 600, 592), (607, 600, 591), (598, 597, 603), (616, 615, 601, 603), (602, 603, 601), (592, 600, 613, 611), (598, 599, 604, 605), (596, 603, 597), (606, 608, 594, 596), (613, 612, 609, 611), (597, 598, 605), (598, 602, 614, 599), (603, 602, 598), (601, 612, 614, 602), (593, 610, 595, 594), (608, 607, 591, 593), (613, 614, 612), (605, 604, 607, 608, 606), (609, 615, 617, 610), (617, 595, 610), (601, 615, 609, 612), (613, 600, 599, 614), (616, 596, 595, 617), (603, 596, 616), (593, 591, 592, 610), (596, 594, 595), (600, 607, 604, 599), (633, 623, 624, 632), (635, 620, 621), (644, 642, 643), (638, 636, 637), (638, 637, 619), (618, 627, 619), (634, 627, 618), (625, 624, 630), (643, 642, 628, 630), (629, 630, 628), (619, 627, 640, 638), (625, 626, 631, 632), (623, 630, 624), (633, 635, 621, 623), (640, 639, 636, 638), (624, 625, 632), (625, 629, 641, 626), (630, 629, 625), (628, 639, 641, 629), (620, 637, 622, 621), (635, 634, 618, 620), (640, 641, 639), (632, 631, 634, 635, 633), (636, 642, 644, 637), (644, 622, 637), (628, 642, 636, 639), (640, 627, 626, 641), (643, 623, 622, 644), (630, 623, 643), (620, 618, 619, 637), (623, 621, 622), (627, 634, 631, 626), (660, 650, 651, 659), (662, 647, 648), (671, 669, 670), (665, 663, 664), (665, 664, 646), (645, 654, 646), (661, 654, 645), (652, 651, 657), (670, 669, 655, 657), (656, 657, 655), (646, 654, 667, 665), (652, 653, 658, 659), (650, 657, 651), (660, 662, 648, 650), (667, 666, 663, 665), (651, 652, 659), (652, 656, 668, 653), (657, 656, 652), (655, 666, 668, 656), (647, 664, 649, 648), (662, 661, 645, 647), (667, 668, 666), (659, 658, 661, 662, 660), (663, 669, 671, 664), (671, 649, 664), (655, 669, 663, 666), (667, 654, 653, 668), (670, 650, 649, 671), (657, 650, 670), (647, 645, 646, 664), (650, 648, 649), (654, 661, 658, 653), (687, 677, 678, 686), (689, 674, 675), (698, 696, 697), (692, 690, 691), (692, 691, 673), (672, 681, 673), (688, 681, 672), (679, 678, 684), (697, 696, 682, 684), (683, 684, 682), (673, 681, 694, 692), (679, 680, 685, 686), (677, 684, 678), (687, 689, 675, 677), (694, 693, 690, 692), (678, 679, 686), (679, 683, 695, 680), (684, 683, 679), (682, 693, 695, 683), (674, 691, 676, 675), (689, 688, 672, 674), (694, 695, 693), (686, 685, 688, 689, 687), (690, 696, 698, 691), (698, 676, 691), (682, 696, 690, 693), (694, 681, 680, 695), (697, 677, 676, 698), (684, 677, 697), (674, 672, 673, 691), (677, 675, 676), (681, 688, 685, 680), (714, 704, 705, 713), (716, 701, 702), (725, 723, 724), (719, 717, 718), (719, 718, 700), (699, 708, 700), (715, 708, 699), (706, 705, 711), (724, 723, 709, 711), (710, 711, 709), (700, 708, 721, 719), (706, 707, 712, 713), (704, 711, 705), (714, 716, 702, 704), (721, 720, 717, 719), (705, 706, 713), (706, 710, 722, 707), (711, 710, 706), (709, 720, 722, 710), (701, 718, 703, 702), (716, 715, 699, 701), (721, 722, 720), (713, 712, 715, 716, 714), (717, 723, 725, 718), (725, 703, 718), (709, 723, 717, 720), (721, 708, 707, 722), (724, 704, 703, 725), (711, 704, 724), (701, 699, 700, 718), (704, 702, 703), (708, 715, 712, 707), (741, 731, 732, 740), (743, 728, 729), (752, 750, 751), (746, 744, 745), (746, 745, 727), (726, 735, 727), (742, 735, 726), (733, 732, 738), (751, 750, 736, 738), (737, 738, 736), (727, 735, 748, 746), (733, 734, 739, 740), (731, 738, 732), (741, 743, 729, 731), (748, 747, 744, 746), (732, 733, 740), (733, 737, 749, 734), (738, 737, 733), (736, 747, 749, 737), (728, 745, 730, 729), (743, 742, 726, 728), (748, 749, 747), (740, 739, 742, 743, 741), (744, 750, 752, 745), (752, 730, 745), (736, 750, 744, 747), (748, 735, 734, 749), (751, 731, 730, 752), (738, 731, 751), (728, 726, 727, 745), (731, 729, 730), (735, 742, 739, 734), (768, 758, 759, 767), (770, 755, 756), (779, 777, 778), (773, 771, 772), (773, 772, 754), (753, 762, 754), (769, 762, 753), (760, 759, 765), (778, 777, 763, 765), (764, 765, 763), (754, 762, 775, 773), (760, 761, 766, 767), (758, 765, 759), (768, 770, 756, 758), (775, 774, 771, 773), (759, 760, 767), (760, 764, 776, 761), (765, 764, 760), (763, 774, 776, 764), (755, 772, 757, 756), (770, 769, 753, 755), (775, 776, 774), (767, 766, 769, 770, 768), (771, 777, 779, 772), (779, 757, 772), (763, 777, 771, 774), (775, 762, 761, 776), (778, 758, 757, 779), (765, 758, 778), (755, 753, 754, 772), (758, 756, 757), (762, 769, 766, 761), (795, 785, 786, 794), (797, 782, 783), (806, 804, 805), (800, 798, 799), (800, 799, 781), (780, 789, 781), (796, 789, 780), (787, 786, 792), (805, 804, 790, 792), (791, 792, 790), (781, 789, 802, 800), (787, 788, 793, 794), (785, 792, 786), (795, 797, 783, 785), (802, 801, 798, 800), (786, 787, 794), (787, 791, 803, 788), (792, 791, 787), (790, 801, 803, 791), (782, 799, 784, 783), (797, 796, 780, 782), (802, 803, 801), (794, 793, 796, 797, 795), (798, 804, 806, 799), (806, 784, 799), (790, 804, 798, 801), (802, 789, 788, 803), (805, 785, 784, 806), (792, 785, 805), (782, 780, 781, 799), (785, 783, 784), (789, 796, 793, 788), (254, 250, 82, 90), (822, 812, 813, 821), (824, 809, 810), (833, 831, 832), (827, 825, 826), (827, 826, 808), (807, 816, 808), (823, 816, 807), (814, 813, 819), (832, 831, 817, 819), (818, 819, 817), (808, 816, 829, 827), (814, 815, 820, 821), (812, 819, 813), (822, 824, 810, 812), (829, 828, 825, 827), (813, 814, 821), (814, 818, 830, 815), (819, 818, 814), (817, 828, 830, 818), (809, 826, 811, 810), (824, 823, 807, 809), (829, 830, 828), (821, 820, 823, 824, 822), (825, 831, 833, 826), (833, 811, 826), (817, 831, 825, 828), (829, 816, 815, 830), (832, 812, 811, 833), (819, 812, 832), (809, 807, 808, 826), (812, 810, 811), (816, 823, 820, 815)])
me_cube_036.polygons.foreach_set('material_index', [0, 0, 0, 0, 0, 0, 0, 0, 0, 0, 0, 0, 0, 0, 0, 0, 0, 0, 0, 0, 0, 0, 0, 0, 0, 0, 0, 0, 0, 0, 0, 0, 0, 0, 0, 0, 0, 0, 0, 0, 0, 0, 0, 0, 0, 0, 0, 0, 0, 0, 0, 0, 0, 0, 0, 0, 0, 0, 0, 0, 0, 0, 0, 0, 0, 0, 0, 0, 0, 0, 0, 0, 0, 0, 0, 0, 0, 0, 0, 0, 0, 0, 0, 0, 0, 0, 0, 0, 0, 0, 0, 0, 0, 0, 0, 0, 0, 0, 0, 0, 0, 0, 0, 0, 0, 0, 0, 0, 0, 0, 0, 0, 0, 0, 0, 0, 0, 0, 0, 0, 0, 0, 0, 0, 0, 0, 0, 0, 0, 0, 0, 0, 0, 0, 0, 0, 0, 0, 0, 0, 0, 0, 0, 0, 0, 0, 0, 0, 0, 0, 0, 0, 0, 0, 0, 0, 0, 0, 0, 0, 0, 0, 0, 0, 0, 0, 0, 0, 0, 0, 0, 0, 0, 0, 0, 0, 0, 0, 0, 0, 0, 0, 0, 0, 0, 0, 0, 0, 0, 0, 0, 0, 0, 0, 0, 0, 0, 0, 0, 0, 0, 0, 0, 0, 0, 0, 0, 0, 0, 0, 0, 0, 0, 0, 0, 0, 0, 0, 0, 0, 0, 0, 0, 0, 0, 0, 0, 0, 0, 0, 0, 0, 0, 0, 0, 0, 0, 0, 0, 0, 0, 0, 0, 0, 0, 0, 0, 0, 0, 0, 0, 0, 0, 0, 0, 0, 0, 0, 0, 0, 0, 0, 0, 0, 0, 0, 0, 0, 0, 0, 0, 0, 0, 0, 0, 0, 0, 0, 0, 0, 0, 0, 0, 0, 0, 0, 0, 0, 0, 0, 0, 0, 0, 0, 0, 0, 0, 0, 0, 0, 0, 0, 0, 0, 0, 0, 0, 0, 0, 0, 0, 0, 0, 0, 0, 0, 0, 0, 0, 1, 1, 1, 1, 1, 1, 1, 1, 1, 1, 1, 1, 1, 1, 1, 1, 1, 1, 1, 1, 1, 1, 1, 1, 1, 1, 1, 1, 1, 1, 1, 1, 1, 1, 1, 1, 1, 1, 1, 1, 1, 1, 1, 1, 1, 1, 1, 1, 1, 1, 1, 1, 1, 1, 1, 1, 1, 1, 1, 1, 1, 1, 1, 1, 1, 1, 1, 1, 1, 1, 1, 1, 1, 1, 1, 1, 1, 1, 1, 1, 1, 1, 1, 1, 1, 1, 1, 1, 1, 1, 1, 1, 1, 1, 1, 1, 1, 1, 1, 1, 1, 1, 1, 1, 1, 1, 1, 1, 1, 1, 1, 1, 1, 1, 1, 1, 1, 1, 1, 1, 1, 1, 1, 1, 1, 1, 1, 1, 1, 1, 1, 1, 2, 2, 2, 2, 2, 2, 2, 2, 2, 2, 2, 2, 2, 2, 2, 2, 2, 2, 2, 2, 2, 2, 2, 2, 2, 2, 2, 2, 2, 2, 2, 2, 2, 2, 2, 2, 2, 2, 2, 2, 3, 3, 3, 3, 3, 3, 3, 3, 3, 3, 3, 3, 3, 3, 3, 3, 3, 3, 3, 3, 3, 3, 3, 3, 3, 3, 3, 3, 3, 3, 3, 3, 3, 3, 3, 3, 3, 3, 3, 3, 3, 3, 3, 3, 3, 3, 3, 3, 3, 3, 3, 3, 3, 3, 3, 3, 3, 3, 3, 3, 3, 3, 3, 3, 3, 3, 3, 3, 3, 3, 3, 3, 3, 3, 3, 3, 3, 3, 3, 3, 3, 3, 3, 3, 3, 3, 3, 3, 3, 3, 3, 3, 3, 3, 3, 3, 3, 3, 3, 3, 3, 3, 3, 3, 3, 3, 3, 3, 3, 3, 3, 3, 3, 3, 3, 3, 3, 3, 3, 3, 3, 3, 3, 3, 3, 3, 3, 3, 3, 3, 3, 3, 3, 3, 3, 3, 3, 3, 3, 3, 3, 3, 3, 3, 3, 3, 3, 3, 3, 3, 3, 3, 3, 3, 3, 3, 3, 3, 3, 3, 3, 3, 3, 3, 3, 3, 3, 3, 3, 3, 3, 3, 3, 3, 3, 3, 3, 3, 3, 3, 3, 3, 3, 3, 3, 3, 3, 3, 3, 3, 3, 3, 3, 3, 3, 3, 3, 3, 3, 3, 3, 3, 3, 3, 3, 3, 3, 3, 3, 3, 3, 3, 3, 3, 3, 3, 3, 3, 3, 3, 3, 3, 3, 3, 3, 3, 3, 3, 3, 3, 3, 3, 3, 3, 3, 3, 3, 3, 3, 3, 3, 3, 3, 3, 3, 3, 3, 3, 3, 3, 3, 3, 3, 3, 3, 3, 3, 3, 3, 3, 3, 3, 3, 3, 3, 3, 3, 3, 3, 3, 3, 3, 3, 3, 3, 3, 3, 3, 3, 3, 3, 3, 3, 3, 3, 3, 3, 3, 3, 3, 3, 3, 3, 3, 3, 3, 3, 3, 3, 3, 3, 3, 3, 3, 3, 3, 3, 3, 3, 3, 3, 3, 3, 3, 3, 3, 3, 3, 3, 3, 3, 3, 3, 3, 3, 3, 3, 3, 3, 3, 3, 3, 3, 3, 3, 3, 3, 3, 3, 3, 3, 3, 3, 3, 3, 3, 3, 3, 3, 3, 3, 3, 0, 3, 3, 3, 3, 3, 3, 3, 3, 3, 3, 3, 3, 3, 3, 3, 3, 3, 3, 3, 3, 3, 3, 3, 3, 3, 3, 3, 3, 3, 3, 3, 3])
_uv = me_cube_036.uv_layers.new(name='UVMap')
_uv.uv.foreach_set('vector', [0.0, 0.0, 0.0, 0.0, 0.0, 0.0, 0.0, 0.0, 0.0, 0.0, 0.0, 0.0, 0.0, 0.0, 0.0, 0.0, 0.0, 0.0, 0.0, 0.0, 0.0, 0.0, 0.0, 0.0, 0.0, 0.0, 0.0, 0.0, 0.0, 0.0, 0.0, 0.0, 0.0, 0.0, 0.0, 0.0, 0.0, 0.0, 0.0, 0.0, 0.0, 0.0, 0.0, 0.0, 0.0, 0.0, 0.0, 0.0, 0.0, 0.0, 0.0, 0.0, 0.0, 0.0, 0.0, 0.0, 0.0, 0.0, 0.0, 0.0, 0.0, 0.0, 0.0, 0.0, 0.0, 0.0, 0.0, 0.0, 0.0, 0.0, 0.0, 0.0, 0.0, 0.0, 0.0, 0.0, 0.0, 0.0, 0.0, 0.0, 0.0, 0.0, 0.0, 0.0, 0.0, 0.0, 0.0, 0.0, 0.0, 0.0, 0.0, 0.0, 0.0, 0.0, 0.0, 0.0, 0.0, 0.0, 0.0, 0.0, 0.0, 0.0, 0.0, 0.0, 0.0, 0.0, 0.0, 0.0, 0.0, 0.0, 0.0, 0.0, 0.0, 0.0, 0.0, 0.0, 0.0, 0.0, 0.0, 0.0, 0.0, 0.0, 0.0, 0.0, 0.0, 0.0, 0.0, 0.0, 0.0, 0.0, 0.0, 0.0, 0.0, 0.0, 0.0, 0.0, 0.0, 0.0, 0.0, 0.0, 0.0, 0.0, 0.0, 0.0, 0.0, 0.0, 0.0, 0.0, 0.0, 0.0, 0.0, 0.0, 0.0, 0.0, 0.0, 0.0, 0.0, 0.0, 0.0, 0.0, 0.0, 0.0, 0.0, 0.0, 0.0, 0.0, 0.0, 0.0, 0.0, 0.0, 0.0, 0.0, 0.0, 0.0, 0.0, 0.0, 0.0, 0.0, 0.0, 0.0, 0.0, 0.0, 0.0, 0.0, 0.0, 0.0, 0.0, 0.0, 0.0, 0.0, 0.0, 0.0, 0.0, 0.0, 0.0, 0.0, 0.0, 0.0, 0.0, 0.0, 0.0, 0.0, 0.0, 0.0, 0.0, 0.0, 0.0, 0.0, 0.0, 0.0, 0.0, 0.0, 0.0, 0.0, 0.0, 0.0, 0.0, 0.0, 0.0, 0.0, 0.0, 0.0, 0.0, 0.0, 0.0, 0.0, 0.0, 0.0, 0.0, 0.0, 0.0, 0.0, 0.0, 0.0, 0.0, 0.0, 0.0, 0.0, 0.0, 0.0, 0.0, 0.0, 0.0, 0.0, 0.0, 0.0, 0.0, 0.0, 0.0, 0.0, 0.0, 0.0, 0.0, 0.0, 0.0, 0.0, 0.0, 0.0, 0.0, 0.0, 0.0, 0.0, 0.0, 0.0, 0.0, 0.0, 0.0, 0.0, 0.0, 0.0, 0.0, 0.0, 0.0, 0.0, 0.0, 0.0, 0.0, 0.0, 0.0, 0.0, 0.0, 0.0, 0.0, 0.0, 0.0, 0.0, 0.0, 0.0, 0.0, 0.0, 0.0, 0.0, 0.0, 0.0, 0.0, 0.0, 0.0, 0.0, 0.0, 0.0, 0.0, 0.0, 0.0, 0.0, 0.0, 0.0, 0.0, 0.0, 0.0, 0.0, 0.0, 0.0, 0.0, 0.0, 0.0, 0.0, 0.0, 0.0, 0.0, 0.0, 0.0, 0.0, 0.0, 0.0, 0.0, 0.0, 0.0, 0.0, 0.0, 0.0, 0.0, 0.0, 0.0, 0.0, 0.0, 0.0, 0.0, 0.0, 0.0, 0.0, 0.0, 0.0, 0.0, 0.0, 0.0, 0.0, 0.0, 0.0, 0.0, 0.0, 0.0, 0.0, 0.0, 0.0, 0.0, 0.0, 0.0, 0.0, 0.0, 0.0, 0.0, 0.0, 0.0, 0.0, 0.0, 0.0, 0.0, 0.0, 0.0, 0.0, 0.0, 0.0, 0.0, 0.0, 0.0, 0.0, 0.0, 0.0, 0.0, 0.0, 0.0, 0.0, 0.0, 0.0, 0.0, 0.0, 0.0, 0.0, 0.0, 0.0, 0.0, 0.0, 0.0, 0.0, 0.0, 0.0, 0.0, 0.0, 0.0, 0.0, 0.0, 0.0, 0.0, 0.0, 0.0, 0.0, 0.0, 0.0, 0.0, 0.0, 0.0, 0.0, 0.0, 0.0, 0.0, 0.0, 0.0, 0.0, 0.0, 0.0, 0.0, 0.0, 0.0, 0.0, 0.0, 0.0, 0.0, 0.0, 0.0, 0.0, 0.0, 0.0, 0.0, 0.0, 0.0, 0.0, 0.0, 0.0, 0.0, 0.0, 0.0, 0.0, 0.0, 0.0, 0.0, 0.0, 0.0, 0.0, 0.0, 0.0, 0.0, 0.0, 0.0, 0.0, 0.0, 0.0, 0.0, 0.0, 0.0, 0.0, 0.0, 0.0, 0.0, 0.0, 0.0, 0.0, 0.0, 0.0, 0.0, 0.0, 0.0, 0.0, 0.0, 0.0, 0.0, 0.0, 0.0, 0.0, 0.0, 0.0, 0.0, 0.0, 0.0, 0.0, 0.0, 0.0, 0.0, 0.0, 0.0, 0.0, 0.0, 0.0, 0.0, 0.0, 0.0, 0.0, 0.0, 0.0, 0.0, 0.0, 0.0, 0.0, 0.0, 0.0, 0.0, 0.0, 0.0, 0.0, 0.0, 0.0, 0.0, 0.0, 0.0, 0.0, 0.0, 0.0, 0.0, 0.0, 0.0, 0.0, 0.0, 0.0, 0.0, 0.0, 0.0, 0.0, 0.0, 0.0, 0.0, 0.0, 0.0, 0.0, 0.0, 0.0, 0.0, 0.0, 0.0, 0.0, 0.0, 0.0, 0.0, 0.0, 0.0, 0.0, 0.0, 0.0, 0.0, 0.0, 0.0, 0.0, 0.0, 0.0, 0.0, 0.0, 0.0, 0.0, 0.0, 0.0, 0.0, 0.0, 0.0, 0.0, 0.0, 0.0, 0.0, 0.0, 0.0, 0.0, 0.0, 0.0, 0.0, 0.0, 0.0, 0.0, 0.0, 0.0, 0.0, 0.0, 0.0, 0.0, 0.0, 0.0, 0.0, 0.0, 0.0, 0.0, 0.0, 0.0, 0.0, 0.0, 0.0, 0.0, 0.0, 0.0, 0.0, 0.0, 0.0, 0.0, 0.0, 0.0, 0.0, 0.0, 0.0, 0.0, 0.0, 0.0, 0.0, 0.0, 0.0, 0.0, 0.0, 0.0, 0.0, 0.0, 0.0, 0.0, 0.0, 0.0, 0.0, 0.0, 0.0, 0.0, 0.0, 0.0, 0.0, 0.0, 0.0, 0.0, 0.0, 0.0, 0.0, 0.0, 0.0, 0.0, 0.0, 0.0, 0.0, 0.0, 0.0, 0.0, 0.0, 0.0, 0.0, 0.0, 0.0, 0.0, 0.0, 0.0, 0.0, 0.0, 0.0, 0.0, 0.0, 0.0, 0.0, 0.0, 0.0, 0.0, 0.0, 0.0, 0.0, 0.0, 0.0, 0.0, 0.0, 0.0, 0.0, 0.0, 0.0, 0.0, 0.0, 0.0, 0.0, 0.0, 0.0, 0.0, 0.0, 0.0, 0.0, 0.0, 0.0, 0.0, 0.0, 0.0, 0.0, 0.0, 0.0, 0.0, 0.0, 0.0, 0.0, 0.0, 0.0, 0.0, 0.0, 0.0, 0.0, 0.0, 0.0, 0.0, 0.0, 0.0, 0.0, 0.0, 0.0, 0.0, 0.0, 0.0, 0.0, 0.0, 0.0, 0.0, 0.0, 0.0, 0.0, 0.0, 0.0, 0.0, 0.0, 0.0, 0.0, 0.0, 0.0, 0.0, 0.0, 0.0, 0.0, 0.0, 0.0, 0.0, 0.0, 0.0, 0.0, 0.0, 0.0, 0.0, 0.0, 0.0, 0.0, 0.0, 0.0, 0.0, 0.0, 0.0, 0.0, 0.0, 0.0, 0.0, 0.0, 0.0, 0.0, 0.0, 0.0, 0.0, 0.0, 0.0, 0.0, 0.0, 0.0, 0.0, 0.0, 0.0, 0.0, 0.0, 0.0, 0.0, 0.0, 0.0, 0.0, 0.0, 0.0, 0.0, 0.0, 0.0, 0.0, 0.0, 0.0, 0.0, 0.0, 0.0, 0.0, 0.0, 0.0, 0.0, 0.0, 0.0, 0.0, 0.0, 0.0, 0.0, 0.0, 0.0, 0.0, 0.0, 0.0, 0.0, 0.0, 0.0, 0.0, 0.0, 0.0, 0.0, 0.0, 0.0, 0.0, 0.0, 0.0, 0.0, 0.0, 0.0, 0.0, 0.0, 0.0, 0.0, 0.0, 0.0, 0.0, 0.0, 0.0, 0.0, 0.0, 0.0, 0.0, 0.0, 0.0, 0.0, 0.0, 0.0, 0.0, 0.0, 0.0, 0.0, 0.0, 0.0, 0.0, 0.0, 0.0, 0.0, 0.0, 0.0, 0.0, 0.0, 0.0, 0.0, 0.0, 0.0, 0.0, 0.0, 0.0, 0.0, 0.0, 0.0, 0.0, 0.0, 0.0, 0.0, 0.0, 0.0, 0.0, 0.0, 0.0, 0.0, 0.0, 0.0, 0.0, 0.0, 0.0, 0.0, 0.0, 0.0, 0.0, 0.0, 0.0, 0.0, 0.0, 0.0, 0.0, 0.0, 0.0, 0.0, 0.0, 0.0, 0.0, 0.0, 0.0, 0.0, 0.0, 0.0, 0.0, 0.0, 0.0, 0.0, 0.0, 0.0, 0.0, 0.0, 0.0, 0.0, 0.0, 0.0, 0.0, 0.0, 0.0, 0.0, 0.0, 0.0, 0.0, 0.0, 0.0, 0.0, 0.0, 0.0, 0.0, 0.0, 0.0, 0.0, 0.0, 0.0, 0.0, 0.0, 0.0, 0.0, 0.0, 0.0, 0.0, 0.0, 0.0, 0.0, 0.0, 0.0, 0.0, 0.0, 0.0, 0.0, 0.0, 0.0, 0.0, 0.0, 0.0, 0.0, 0.0, 0.0, 0.0, 0.0, 0.0, 0.0, 0.0, 0.0, 0.0, 0.0, 0.0, 0.0, 0.0, 0.0, 0.0, 0.0, 0.0, 0.0, 0.0, 0.0, 0.0, 0.0, 0.0, 0.0, 0.0, 0.0, 0.0, 0.0, 0.0, 0.0, 0.0, 0.0, 0.0, 0.0, 0.0, 0.0, 0.0, 0.0, 0.0, 0.0, 0.0, 0.0, 0.0, 0.0, 0.0, 0.0, 0.0, 0.0, 0.0, 0.0, 0.0, 0.0, 0.0, 0.0, 0.0, 0.0, 0.0, 0.0, 0.0, 0.0, 0.0, 0.0, 0.0, 0.0, 0.0, 0.0, 0.0, 0.0, 0.0, 0.0, 0.0, 0.0, 0.0, 0.0, 0.0, 0.0, 0.0, 0.0, 0.0, 0.0, 0.0, 0.0, 0.0, 0.0, 0.0, 0.0, 0.0, 0.0, 0.0, 0.0, 0.0, 0.0, 0.0, 0.0, 0.0, 0.0, 0.0, 0.0, 0.0, 0.0, 0.0, 0.0, 0.0, 0.0, 0.0, 0.0, 0.0, 0.0, 0.0, 0.0, 0.0, 0.0, 0.0, 0.0, 0.0, 0.0, 0.0, 0.0, 0.0, 0.0, 0.0, 0.0, 0.0, 0.0, 0.0, 0.0, 0.0, 0.0, 0.0, 0.0, 0.0, 0.0, 0.0, 0.0, 0.0, 0.0, 0.0, 0.0, 0.0, 0.0, 0.0, 0.0, 0.0, 0.0, 0.0, 0.0, 0.0, 0.0, 0.0, 0.0, 0.0, 0.0, 0.0, 0.0, 0.0, 0.0, 0.0, 0.0, 0.0, 0.0, 0.0, 0.0, 0.0, 0.0, 0.0, 0.0, 0.0, 0.0, 0.0, 0.0, 0.0, 0.0, 0.0, 0.0, 0.0, 0.0, 0.0, 0.0, 0.0, 0.0, 0.0, 0.0, 0.0, 0.0, 0.0, 0.0, 0.0, 0.0, 0.0, 0.0, 0.0, 0.0, 0.0, 0.0, 0.0, 0.0, 0.0, 0.0, 0.0, 0.0, 0.0, 0.0, 0.0, 0.0, 0.0, 0.0, 0.0, 0.0, 0.0, 0.0, 0.0, 0.0, 0.0, 0.0, 0.0, 0.0, 0.0, 0.0, 0.0, 0.0, 0.0, 0.0, 0.0, 0.0, 0.0, 0.0, 0.0, 0.0, 0.0, 0.0, 0.0, 0.0, 0.0, 0.0, 0.0, 0.0, 0.0, 0.0, 0.0, 0.0, 0.0, 0.0, 0.0, 0.0, 0.0, 0.0, 0.0, 0.0, 0.0, 0.0, 0.0, 0.0, 0.0, 0.0, 0.0, 0.0, 0.0, 0.0, 0.0, 0.0, 0.0, 0.0, 0.0, 0.0, 0.0, 0.0, 0.0, 0.0, 0.0, 0.0, 0.0, 0.0, 0.0, 0.0, 0.0, 0.0, 0.0, 0.0, 0.0, 0.0, 0.0, 0.0, 0.0, 0.0, 0.0, 0.0, 0.0, 0.0, 0.0, 0.0, 0.0, 0.0, 0.0, 0.0, 0.0, 0.0, 0.0, 0.0, 0.0, 0.0, 0.0, 0.0, 0.0, 0.0, 0.0, 0.0, 0.0, 0.0, 0.0, 0.0, 0.0, 0.0, 0.0, 0.0, 0.0, 0.0, 0.0, 0.0, 0.0, 0.0, 0.0, 0.0, 0.0, 0.0, 0.0, 0.0, 0.0, 0.0, 0.0, 0.0, 0.0, 0.0, 0.0, 0.0, 0.0, 0.0, 0.0, 0.0, 0.0, 0.0, 0.0, 0.0, 0.0, 0.0, 0.0, 0.0, 0.0, 0.0, 0.0, 0.0, 0.0, 0.0, 0.0, 0.0, 0.0, 0.0, 0.0, 0.0, 0.0, 0.0, 0.0, 0.0, 0.0, 0.0, 0.0, 0.0, 0.0, 0.0, 0.0, 0.0, 0.0, 0.0, 0.0, 0.0, 0.0, 0.0, 0.0, 0.0, 0.0, 0.0, 0.0, 0.0, 0.0, 0.0, 0.0, 0.0, 0.0, 0.0, 0.0, 0.0, 0.0, 0.0, 0.0, 0.0, 0.0, 0.0, 0.0, 0.0, 0.0, 0.0, 0.0, 0.0, 0.0, 0.0, 0.0, 0.0, 0.0, 0.0, 0.0, 0.0, 0.0, 0.0, 0.0, 0.0, 0.0, 0.0, 0.0, 0.0, 0.0, 0.0, 0.0, 0.0, 0.0, 0.0, 0.0, 0.0, 0.0, 0.0, 0.0, 0.0, 0.0, 0.0, 0.0, 0.0, 0.0, 0.0, 0.0, 0.0, 0.0, 0.0, 0.0, 0.0, 0.0, 0.0, 0.0, 0.0, 0.0, 0.0, 0.0, 0.0, 0.0, 0.0, 0.0, 0.0, 0.0, 0.0, 0.0, 0.0, 0.0, 0.0, 0.0, 0.0, 0.0, 0.0, 0.0, 0.0, 0.0, 0.0, 0.0, 0.0, 0.0, 0.0, 0.0, 0.0, 0.0, 0.0, 0.0, 0.0, 0.0, 0.0, 0.0, 0.0, 0.0, 0.0, 0.0, 0.0, 0.0, 0.0, 0.0, 0.0, 0.0, 0.0, 0.0, 0.0, 0.0, 0.0, 0.0, 0.0, 0.0, 0.0, 0.0, 0.0, 0.0, 0.0, 0.0, 0.0, 0.0, 0.0, 0.0, 0.0, 0.0, 0.0, 0.0, 0.0, 0.0, 0.0, 0.0, 0.0, 0.0, 0.0, 0.0, 0.0, 0.0, 0.0, 0.0, 0.0, 0.0, 0.0, 0.0, 0.0, 0.0, 0.0, 0.0, 0.0, 0.0, 0.0, 0.0, 0.0, 0.0, 0.0, 0.0, 0.0, 0.0, 0.0, 0.0, 0.0, 0.0, 0.0, 0.0, 0.0, 0.0, 0.0, 0.0, 0.0, 0.0, 0.0, 0.0, 0.0, 0.0, 0.0, 0.0, 0.0, 0.0, 0.0, 0.0, 0.0, 0.0, 0.0, 0.0, 0.0, 0.0, 0.0, 0.0, 0.0, 0.0, 0.0, 0.0, 0.0, 0.0, 0.0, 0.0, 0.0, 0.0, 0.0, 0.0, 0.0, 0.0, 0.0, 0.0, 0.0, 0.0, 0.0, 0.0, 0.0, 0.0, 0.0, 0.0, 0.0, 0.0, 0.0, 0.0, 0.0, 0.0, 0.0, 0.0, 0.0, 0.0, 0.0, 0.0, 0.0, 0.0, 0.0, 0.0, 0.0, 0.0, 0.0, 0.0, 0.0, 0.0, 0.0, 0.0, 0.0, 0.0, 0.0, 0.0, 0.0, 0.0, 0.0, 0.0, 0.0, 0.0, 0.0, 0.0, 0.0, 0.0, 0.0, 0.0, 0.0, 0.0, 0.0, 0.0, 0.0, 0.0, 0.0, 0.0, 0.0, 0.0, 0.0, 0.0, 0.0, 0.0, 0.0, 0.0, 0.0, 0.0, 0.0, 0.0, 0.0, 0.0, 0.0, 0.0, 0.0, 0.0, 0.0, 0.0, 0.0, 0.0, 0.0, 0.0, 0.0, 0.0, 0.0, 0.0, 0.0, 0.0, 0.0, 0.0, 0.0, 0.0, 0.0, 0.0, 0.0, 0.0, 0.0, 0.0, 0.0, 0.0, 0.0, 0.0, 0.0, 0.0, 0.0, 0.0, 0.0, 0.0, 0.0, 0.0, 0.0, 0.0, 0.0, 0.0, 0.0, 0.0, 0.0, 0.0, 0.0, 0.0, 0.0, 0.0, 0.0, 0.0, 0.0, 0.0, 0.0, 0.0, 0.0, 0.0, 0.0, 0.0, 0.0, 0.0, 0.0, 0.0, 0.0, 0.0, 0.0, 0.0, 0.0, 0.0, 0.0, 0.0, 0.0, 0.0, 0.0, 0.0, 0.0, 0.0, 0.0, 0.0, 0.0, 0.0, 0.0, 0.0, 0.0, 0.0, 0.0, 0.0, 0.0, 0.0, 0.0, 0.0, 0.0, 0.0, 0.0, 0.0, 0.0, 0.0, 0.0, 0.0, 0.0, 0.0, 0.0, 0.0, 0.0, 0.0, 0.0, 0.0, 0.0, 0.0, 0.0, 0.0, 0.0, 0.0, 0.0, 0.0, 0.0, 0.0, 0.0, 0.0, 0.0, 0.0, 0.0, 0.0, 0.0, 0.0, 0.0, 0.0, 0.0, 0.0, 0.0, 0.0, 0.0, 0.0, 0.0, 0.0, 0.0, 0.0, 0.0, 0.0, 0.0, 0.0, 0.0, 0.0, 0.0, 0.0, 0.0, 0.0, 0.0, 0.0, 0.0, 0.0, 0.0, 0.0, 0.0, 0.0, 0.0, 0.0, 0.0, 0.0, 0.0, 0.0, 0.0, 0.0, 0.0, 0.0, 0.0, 0.0, 0.0, 0.0, 0.0, 0.0, 0.0, 0.0, 0.0, 0.0, 0.0, 0.0, 0.0, 0.0, 0.0, 0.0, 0.0, 0.0, 0.0, 0.0, 0.0, 0.0, 0.0, 0.0, 0.0, 0.0, 0.0, 0.0, 0.0, 0.0, 0.0, 0.0, 0.0, 0.0, 0.0, 0.0, 0.0, 0.0, 0.0, 0.0, 0.0, 0.0, 0.0, 0.0, 0.0, 0.0, 0.0, 0.0, 0.0, 0.0, 0.0, 0.0, 0.0, 0.0, 0.0, 0.0, 0.0, 0.0, 0.0, 0.0, 0.0, 0.0, 0.0, 0.0, 0.0, 0.0, 0.0, 0.0, 0.0, 0.0, 0.0, 0.0, 0.0, 0.0, 0.0, 0.0, 0.0, 0.0, 0.0, 0.0, 0.0, 0.0, 0.0, 0.0, 0.0, 0.0, 0.0, 0.0, 0.0, 0.0, 0.0, 0.0, 0.0, 0.0, 0.0, 0.0, 0.0, 0.0, 0.0, 0.0, 0.0, 0.0, 0.0, 0.0, 0.0, 0.0, 0.0, 0.0, 0.0, 0.0, 0.0, 0.0, 0.0, 0.0, 0.0, 0.0, 0.0, 0.0, 0.0, 0.0, 0.0, 0.0, 0.0, 0.0, 0.0, 0.0, 0.0, 0.0, 0.0, 0.0, 0.0, 0.0, 0.0, 0.0, 0.0, 0.0, 0.0, 0.0, 0.0, 0.0, 0.0, 0.0, 0.0, 0.0, 0.0, 0.0, 0.0, 0.0, 0.0, 0.0, 0.0, 0.0, 0.0, 0.0, 0.0, 0.0, 0.0, 0.0, 0.0, 0.0, 0.0, 0.0, 0.0, 0.0, 0.0, 0.0, 0.0, 0.0, 0.0, 0.0, 0.0, 0.0, 0.0, 0.0, 0.0, 0.0, 0.0, 0.0, 0.0, 0.0, 0.0, 0.0, 0.0, 0.0, 0.0, 0.0, 0.0, 0.0, 0.0, 0.0, 0.0, 0.0, 0.0, 0.0, 0.0, 0.0, 0.0, 0.0, 0.0, 0.0, 0.0, 0.0, 0.0, 0.0, 0.0, 0.0, 0.0, 0.0, 0.0, 0.0, 0.0, 0.0, 0.0, 0.0, 0.0, 0.0, 0.0, 0.0, 0.0, 0.0, 0.0, 0.0, 0.0, 0.0, 0.0, 0.0, 0.0, 0.0, 0.0, 0.0, 0.0, 0.0, 0.0, 0.0, 0.0, 0.0, 0.0, 0.0, 0.0, 0.0, 0.0, 0.0, 0.0, 0.0, 0.0, 0.0, 0.0, 0.0, 0.0, 0.0, 0.0, 0.0, 0.0, 0.0, 0.0, 0.0, 0.0, 0.0, 0.0, 0.0, 0.0, 0.0, 0.0, 0.0, 0.0, 0.0, 0.0, 0.0, 0.0, 0.0, 0.0, 0.0, 0.0, 0.0, 0.0, 0.0, 0.0, 0.0, 0.0, 0.0, 0.0, 0.0, 0.0, 0.0, 0.0, 0.0, 0.0, 0.0, 0.0, 0.0, 0.0, 0.0, 0.0, 0.0, 0.0, 0.0, 0.0, 0.0, 0.0, 0.0, 0.0, 0.0, 0.0, 0.0, 0.0, 0.0, 0.0, 0.0, 0.0, 0.0, 0.0, 0.0, 0.0, 0.0, 0.0, 0.0, 0.0, 0.0, 0.0, 0.0, 0.0, 0.0, 0.0, 0.0, 0.0, 0.0, 0.0, 0.0, 0.0, 0.0, 0.0, 0.0, 0.0, 0.0, 0.0, 0.0, 0.0, 0.0, 0.0, 0.0, 0.0, 0.0, 0.0, 0.0, 0.0, 0.0, 0.0, 0.0, 0.0, 0.0, 0.0, 0.0, 0.0, 0.0, 0.0, 0.0, 0.0, 0.0, 0.0, 0.0, 0.0, 0.0, 0.0, 0.0, 0.0, 0.0, 0.0, 0.0, 0.0, 0.0, 0.0, 0.0, 0.0, 0.0, 0.0, 0.0, 0.0, 0.0, 0.0, 0.0, 0.0, 0.0, 0.0, 0.0, 0.0, 0.0, 0.0, 0.0, 0.0, 0.0, 0.0, 0.0, 0.0, 0.0, 0.0, 0.0, 0.0, 0.0, 0.0, 0.0, 0.0, 0.0, 0.0, 0.0, 0.0, 0.0, 0.0, 0.0, 0.0, 0.0, 0.0, 0.0, 0.0, 0.0, 0.0, 0.0, 0.0, 0.0, 0.0, 0.0, 0.0, 0.0, 0.0, 0.0, 0.0, 0.0, 0.0, 0.0, 0.0, 0.0, 0.0, 0.0, 0.0, 0.0, 0.0, 0.0, 0.0, 0.0, 0.0, 0.0, 0.0, 0.0, 0.0, 0.0, 0.0, 0.0, 0.0, 0.0, 0.0, 0.0, 0.0, 0.0, 0.0, 0.0, 0.0, 0.0, 0.0, 0.0, 0.0, 0.0, 0.0, 0.0, 0.0, 0.0, 0.0, 0.0, 0.0, 0.0, 0.0, 0.0, 0.0, 0.0, 0.0, 0.0, 0.0, 0.0, 0.0, 0.0, 0.0, 0.0, 0.0, 0.0, 0.0, 0.0, 0.0, 0.0, 0.0, 0.0, 0.0, 0.0, 0.0, 0.0, 0.0, 0.0, 0.0, 0.0, 0.0, 0.0, 0.0, 0.0, 0.0, 0.0, 0.0, 0.0, 0.0, 0.0, 0.0, 0.0, 0.0, 0.0, 0.0, 0.0, 0.0, 0.0, 0.0, 0.0, 0.0, 0.0, 0.0, 0.0, 0.0, 0.0, 0.0, 0.0, 0.0, 0.0, 0.0, 0.0, 0.0, 0.0, 0.0, 0.0, 0.0, 0.0, 0.0, 0.0, 0.0, 0.0, 0.0, 0.0, 0.0, 0.0, 0.0, 0.0, 0.0, 0.0, 0.0, 0.0, 0.0, 0.0, 0.0, 0.0, 0.0, 0.0, 0.0, 0.0, 0.0, 0.0, 0.0, 0.0, 0.0, 0.0, 0.0, 0.0, 0.0, 0.0, 0.0, 0.0, 0.0, 0.0, 0.0, 0.0, 0.0, 0.0, 0.0, 0.0, 0.0, 0.0, 0.0, 0.0, 0.0, 0.0, 0.0, 0.0, 0.0, 0.0, 0.0, 0.0, 0.0, 0.0, 0.0, 0.0, 0.0, 0.0, 0.0, 0.0, 0.0, 0.0, 0.0, 0.0, 0.0, 0.0, 0.0, 0.0, 0.0, 0.0, 0.0, 0.0, 0.0, 0.0, 0.0, 0.0, 0.0, 0.0, 0.0, 0.0, 0.0, 0.0, 0.0, 0.0, 0.0, 0.0, 0.0, 0.0, 0.0, 0.0, 0.0, 0.0, 0.0, 0.0, 0.0, 0.0, 0.0, 0.0, 0.0, 0.0, 0.0, 0.0, 0.0, 0.0, 0.0, 0.0, 0.0, 0.0, 0.0, 0.0, 0.0, 0.0, 0.0, 0.0, 0.0, 0.0, 0.0, 0.0, 0.0, 0.0, 0.0, 0.0, 0.0, 0.0, 0.0, 0.0, 0.0, 0.0, 0.0, 0.0, 0.0, 0.0, 0.0, 0.0, 0.0, 0.0, 0.0, 0.0, 0.0, 0.0, 0.0, 0.0, 0.0, 0.0, 0.0, 0.0, 0.0, 0.0, 0.0, 0.0, 0.0, 0.0, 0.0, 0.0, 0.0, 0.0, 0.0, 0.0, 0.0, 0.0, 0.0, 0.0, 0.0, 0.0, 0.0, 0.0, 0.0, 0.0, 0.0, 0.0, 0.0, 0.0, 0.0, 0.0, 0.0, 0.0, 0.0, 0.0, 0.0, 0.0, 0.0, 0.0, 0.0, 0.0, 0.0, 0.0, 0.0, 0.0, 0.0, 0.0, 0.0, 0.0, 0.0, 0.0, 0.0, 0.0, 0.0, 0.0, 0.0, 0.0, 0.0, 0.0, 0.0, 0.0, 0.0, 0.0, 0.0, 0.0, 0.0, 0.0, 0.0, 0.0, 0.0, 0.0, 0.0, 0.0, 0.0, 0.0, 0.0, 0.0, 0.0, 0.0, 0.0, 0.0, 0.0, 0.0, 0.0, 0.0, 0.0, 0.0, 0.0, 0.0, 0.0, 0.0, 0.0, 0.0, 0.0, 0.0, 0.0, 0.0, 0.0, 0.0, 0.0, 0.0, 0.0, 0.0, 0.0, 0.0, 0.0, 0.0, 0.0, 0.0, 0.0, 0.0, 0.0, 0.0, 0.0, 0.0, 0.0, 0.0, 0.0, 0.0, 0.0, 0.0, 0.0, 0.0, 0.0, 0.0, 0.0, 0.0, 0.0, 0.0, 0.0, 0.0, 0.0, 0.0, 0.0, 0.0, 0.0, 0.0, 0.0, 0.0, 0.0, 0.0, 0.0, 0.0, 0.0, 0.0, 0.0, 0.0, 0.0, 0.0, 0.0, 0.0, 0.0, 0.0, 0.0, 0.0, 0.0, 0.0, 0.0, 0.0, 0.0, 0.0, 0.0, 0.0, 0.0, 0.0, 0.0, 0.0, 0.0, 0.0, 0.0, 0.0, 0.0, 0.0, 0.0, 0.0, 0.0, 0.0, 0.0, 0.0, 0.0, 0.0, 0.0, 0.0, 0.0, 0.0, 0.0, 0.0, 0.0, 0.0, 0.0, 0.0, 0.0, 0.0, 0.0, 0.0, 0.0, 0.0, 0.0, 0.0, 0.0, 0.0, 0.0, 0.0, 0.0, 0.0, 0.0, 0.0, 0.0, 0.0, 0.0, 0.0, 0.0, 0.0, 0.0, 0.0, 0.0, 0.0, 0.0, 0.0, 0.0, 0.0, 0.0, 0.0, 0.0, 0.0, 0.0, 0.0, 0.0, 0.0, 0.0, 0.0, 0.0, 0.0, 0.0, 0.0, 0.0, 0.0, 0.0, 0.0, 0.0, 0.0, 0.0, 0.0, 0.0, 0.0, 0.0, 0.0, 0.0, 0.0, 0.0, 0.0, 0.0, 0.0, 0.0, 0.0, 0.0, 0.0, 0.0, 0.0, 0.0, 0.0, 0.0, 0.0, 0.0, 0.0, 0.0, 0.0, 0.0, 0.0, 0.0, 0.0, 0.0, 0.0, 0.0, 0.0, 0.0, 0.0, 0.0, 0.0, 0.0, 0.0, 0.0, 0.0, 0.0, 0.0, 0.0, 0.0, 0.0, 0.0, 0.0, 0.0, 0.0, 0.0, 0.0, 0.0, 0.0, 0.0, 0.0, 0.0, 0.0, 0.0, 0.0, 0.0, 0.0, 0.0, 0.0, 0.0, 0.0, 0.0, 0.0, 0.0, 0.0, 0.0, 0.0, 0.0, 0.0, 0.0, 0.0, 0.0, 0.0, 0.0, 0.0, 0.0, 0.0, 0.0, 0.0, 0.0, 0.0, 0.0, 0.0, 0.0, 0.0, 0.0, 0.0, 0.0, 0.0, 0.0, 0.0, 0.0, 0.0, 0.0, 0.0, 0.0, 0.0, 0.0, 0.0, 0.0, 0.0, 0.0, 0.0, 0.0, 0.0, 0.0, 0.0, 0.0, 0.0, 0.0, 0.0, 0.0, 0.0, 0.0, 0.0, 0.0, 0.0, 0.0, 0.0, 0.0, 0.0, 0.0, 0.0, 0.0, 0.0, 0.0, 0.0, 0.0, 0.0, 0.0, 0.0, 0.0, 0.0, 0.0, 0.0, 0.0, 0.0, 0.0, 0.0, 0.0, 0.0, 0.0, 0.0, 0.0, 0.0, 0.0, 0.0, 0.0, 0.0, 0.0, 0.0, 0.0, 0.0, 0.0, 0.0, 0.0, 0.0, 0.0, 0.0, 0.0, 0.0, 0.0, 0.0, 0.0, 0.0, 0.0, 0.0, 0.0, 0.0, 0.0, 0.0, 0.0, 0.0, 0.0, 0.0, 0.0, 0.0, 0.0, 0.0, 0.0, 0.0, 0.0, 0.0, 0.0, 0.0, 0.0, 0.0, 0.0, 0.0, 0.0, 0.0, 0.0, 0.0, 0.0, 0.0, 0.0, 0.0, 0.0, 0.0, 0.0, 0.0, 0.0, 0.0, 0.0, 0.0, 0.0, 0.0, 0.0, 0.0, 0.0, 0.0, 0.0, 0.0, 0.0, 0.0, 0.0, 0.0, 0.0, 0.0, 0.0, 0.0, 0.0, 0.0, 0.0, 0.0, 0.0, 0.0, 0.0, 0.0, 0.0, 0.0, 0.0, 0.0, 0.0, 0.0, 0.0, 0.0, 0.0, 0.0, 0.0, 0.0, 0.0, 0.0, 0.0, 0.0, 0.0, 0.0, 0.0, 0.0, 0.0, 0.0, 0.0, 0.0, 0.0, 0.0, 0.0, 0.0, 0.0, 0.0, 0.0, 0.0, 0.0, 0.0, 0.0, 0.0, 0.0, 0.0, 0.0, 0.0, 0.0, 0.0, 0.0, 0.0, 0.0, 0.0, 0.0, 0.0, 0.0, 0.0, 0.0, 0.0, 0.0, 0.0, 0.0, 0.0, 0.0, 0.0, 0.0, 0.0, 0.0, 0.0, 0.0, 0.0, 0.0, 0.0, 0.0, 0.0, 0.0, 0.0, 0.0, 0.0, 0.0, 0.0, 0.0, 0.0, 0.0, 0.0, 0.0, 0.0, 0.0, 0.0, 0.0, 0.0, 0.0, 0.0, 0.0, 0.0, 0.0, 0.0, 0.0, 0.0, 0.0, 0.0, 0.0, 0.0, 0.0, 0.0, 0.0, 0.0, 0.0, 0.0, 0.0, 0.0, 0.0, 0.0, 0.0, 0.0, 0.0, 0.0, 0.0, 0.0, 0.0, 0.0, 0.0, 0.0, 0.0, 0.0, 0.0, 0.0, 0.0, 0.0, 0.0, 0.0, 0.0, 0.0, 0.0, 0.0, 0.0, 0.0, 0.0, 0.0, 0.0, 0.0, 0.0, 0.0, 0.0, 0.0, 0.0, 0.0, 0.0, 0.0, 0.0, 0.0, 0.0, 0.0, 0.0, 0.0, 0.0, 0.0, 0.0, 0.0, 0.0, 0.0, 0.0, 0.0, 0.0, 0.0, 0.0, 0.0, 0.0, 0.0, 0.0, 0.0, 0.0, 0.0, 0.0, 0.0, 0.0, 0.0, 0.0, 0.0, 0.0, 0.0, 0.0, 0.0, 0.0, 0.0, 0.0, 0.0, 0.0, 0.0, 0.0, 0.0, 0.0, 0.0, 0.0, 0.0, 0.0, 0.0, 0.0, 0.0, 0.0, 0.0, 0.0, 0.0, 0.0, 0.0, 0.0, 0.0, 0.0, 0.0, 0.0, 0.0, 0.0, 0.0, 0.0, 0.0, 0.0, 0.0, 0.0, 0.0, 0.0, 0.0, 0.0, 0.0, 0.0, 0.0, 0.0, 0.0, 0.0, 0.0, 0.0, 0.0, 0.0, 0.0, 0.0, 0.0, 0.0, 0.0, 0.0, 0.0, 0.0, 0.0, 0.0, 0.0, 0.0, 0.0, 0.0, 0.0, 0.0, 0.0, 0.0, 0.0, 0.0, 0.0, 0.0, 0.0, 0.0, 0.0, 0.0, 0.0, 0.0, 0.0, 0.0, 0.0, 0.0, 0.0, 0.0, 0.0, 0.0, 0.0, 0.0, 0.0, 0.0, 0.0, 0.0, 0.0, 0.0, 0.0, 0.0, 0.0, 0.0, 0.0, 0.0, 0.0, 0.0, 0.0, 0.0, 0.0, 0.0, 0.0, 0.0, 0.0, 0.0, 0.0, 0.0, 0.0, 0.0, 0.0, 0.0, 0.0, 0.0, 0.0, 0.0, 0.0, 0.0, 0.0, 0.0, 0.0, 0.0, 0.0, 0.0, 0.0, 0.0, 0.0, 0.0, 0.0, 0.0, 0.0, 0.0, 0.0, 0.0, 0.0, 0.0, 0.0, 0.0, 0.0, 0.0, 0.0, 0.0, 0.0, 0.0, 0.0, 0.0, 0.0, 0.0, 0.0, 0.0, 0.0, 0.0, 0.0, 0.0, 0.0, 0.0, 0.0, 0.0, 0.0, 0.0, 0.0, 0.0, 0.0, 0.0, 0.0, 0.0, 0.0, 0.0, 0.0, 0.0, 0.0, 0.0, 0.0, 0.0, 0.0, 0.0, 0.0, 0.0, 0.0, 0.0, 0.0, 0.0, 0.0, 0.0, 0.0, 0.0, 0.0, 0.0, 0.0, 0.0, 0.0, 0.0, 0.0, 0.0, 0.0, 0.0, 0.0, 0.0, 0.0, 0.0, 0.0, 0.0, 0.0, 0.0, 0.0, 0.0, 0.0, 0.0, 0.0, 0.0, 0.0, 0.0, 0.0, 0.0, 0.0, 0.0, 0.0, 0.0, 0.0, 0.0, 0.0, 0.0, 0.0, 0.0, 0.0, 0.0, 0.0, 0.0, 0.0, 0.0, 0.0, 0.0, 0.0, 0.0, 0.0, 0.0, 0.0, 0.0, 0.0, 0.0, 0.0, 0.0, 0.0, 0.0, 0.0, 0.0, 0.0, 0.0, 0.0, 0.0, 0.0, 0.0, 0.0, 0.0, 0.0, 0.0, 0.0, 0.0, 0.0, 0.0, 0.0, 0.0, 0.0, 0.0, 0.0, 0.0, 0.0, 0.0, 0.0, 0.0, 0.0, 0.0, 0.0, 0.0, 0.0, 0.0, 0.0, 0.0, 0.0, 0.0, 0.0, 0.0, 0.0, 0.0, 0.0, 0.0, 0.0, 0.0, 0.0, 0.0, 0.0, 0.0, 0.0, 0.0, 0.0, 0.0, 0.0, 0.0, 0.0, 0.0, 0.0, 0.0, 0.0, 0.0, 0.0, 0.0, 0.0, 0.0, 0.0, 0.0, 0.0, 0.0, 0.0, 0.0, 0.0, 0.0, 0.0, 0.0, 0.0, 0.0, 0.0, 0.0, 0.0, 0.0, 0.0, 0.0, 0.0, 0.0, 0.0, 0.0, 0.0, 0.0, 0.0, 0.0, 0.0, 0.0, 0.0, 0.0, 0.0, 0.0, 0.0, 0.0, 0.0, 0.0, 0.0, 0.0, 0.0, 0.0, 0.0, 0.0, 0.0, 0.0, 0.0, 0.0, 0.0, 0.0, 0.0, 0.0, 0.0, 0.0, 0.0, 0.0, 0.0, 0.0, 0.0, 0.0, 0.0, 0.0, 0.0, 0.0, 0.0, 0.0, 0.0, 0.0, 0.0, 0.0, 0.0, 0.0, 0.0, 0.0, 0.0, 0.0, 0.0, 0.0, 0.0, 0.0, 0.0, 0.0, 0.0, 0.0, 0.0, 0.0, 0.0, 0.0, 0.0, 0.0, 0.0, 0.0, 0.0, 0.0, 0.0, 0.0, 0.0, 0.0, 0.0, 0.0, 0.0, 0.0, 0.0, 0.0, 0.0, 0.0, 0.0, 0.0, 0.0, 0.0, 0.0, 0.0, 0.0, 0.0, 0.0, 0.0, 0.0, 0.0, 0.0, 0.0, 0.0, 0.0, 0.0, 0.0, 0.0, 0.0, 0.0, 0.0, 0.0, 0.0, 0.0, 0.0, 0.0, 0.0, 0.0, 0.0, 0.0, 0.0, 0.0, 0.0, 0.0, 0.0, 0.0, 0.0, 0.0, 0.0, 0.0, 0.0, 0.0, 0.0, 0.0, 0.0, 0.0, 0.0, 0.0, 0.0, 0.0, 0.0, 0.0, 0.0, 0.0, 0.0, 0.0, 0.0, 0.0, 0.0, 0.0, 0.0, 0.0, 0.0, 0.0, 0.0, 0.0, 0.0, 0.0, 0.0, 0.0, 0.0, 0.0, 0.0, 0.0, 0.0, 0.0, 0.0, 0.0, 0.0, 0.0, 0.0, 0.0, 0.0, 0.0, 0.0, 0.0, 0.0, 0.0, 0.0, 0.0, 0.0, 0.0, 0.0, 0.0, 0.0, 0.0, 0.0, 0.0, 0.0, 0.0, 0.0, 0.0, 0.0, 0.0, 0.0, 0.0, 0.0, 0.0, 0.0, 0.0, 0.0, 0.0, 0.0, 0.0, 0.0, 0.0, 0.0, 0.0, 0.0, 0.0, 0.0, 0.0, 0.0, 0.0, 0.0, 0.0, 0.0, 0.0, 0.0, 0.0, 0.0, 0.0, 0.0, 0.0, 0.0, 0.0, 0.0, 0.0, 0.0, 0.0, 0.0, 0.0, 0.0, 0.0, 0.0, 0.0, 0.0, 0.0, 0.0, 0.0, 0.0, 0.0, 0.0, 0.0, 0.0, 0.0, 0.0, 0.0, 0.0, 0.0, 0.0, 0.0, 0.0, 0.0, 0.0, 0.0, 0.0, 0.0, 0.0, 0.0, 0.0, 0.0, 0.0, 0.0, 0.0, 0.0, 0.0, 0.0, 0.0, 0.0, 0.0, 0.0, 0.0, 0.0, 0.0, 0.0, 0.0, 0.0, 0.0, 0.0, 0.0, 0.0, 0.0, 0.0, 0.0, 0.0, 0.0, 0.0, 0.0, 0.0, 0.0, 0.0, 0.0, 0.0, 0.0, 0.0, 0.0, 0.0, 0.0, 0.0, 0.0, 0.0, 0.0, 0.0, 0.0, 0.0, 0.0, 0.0, 0.0, 0.0, 0.0, 0.0, 0.0, 0.0, 0.0, 0.0, 0.0, 0.0, 0.0, 0.0, 0.0, 0.0, 0.0, 0.0, 0.0, 0.0, 0.0, 0.0, 0.0, 0.0, 0.0, 0.0, 0.0, 0.0, 0.0, 0.0, 0.0, 0.0, 0.0, 0.0, 0.0, 0.0, 0.0, 0.0, 0.0, 0.0, 0.0, 0.0, 0.0, 0.0, 0.0, 0.0, 0.0, 0.0, 0.0, 0.0, 0.0, 0.0, 0.0, 0.0, 0.0, 0.0, 0.0, 0.0, 0.0, 0.0, 0.0, 0.0, 0.0, 0.0, 0.0, 0.0, 0.0, 0.0, 0.0, 0.0, 0.0, 0.0, 0.0, 0.0, 0.0, 0.0, 0.0, 0.0, 0.0, 0.0, 0.0, 0.0, 0.0, 0.0, 0.0, 0.0, 0.0, 0.0, 0.0, 0.0, 0.0, 0.0, 0.0, 0.0, 0.0, 0.0, 0.0, 0.0, 0.0, 0.0, 0.0, 0.0, 0.0, 0.0, 0.0, 0.0, 0.0, 0.0, 0.0, 0.0, 0.0, 0.0, 0.0, 0.0, 0.0, 0.0, 0.0, 0.0, 0.0, 0.0, 0.0, 0.0, 0.0, 0.0, 0.0, 0.0, 0.0, 0.0, 0.0, 0.0, 0.0, 0.0, 0.0, 0.0, 0.0, 0.0, 0.0, 0.0, 0.0, 0.0, 0.0, 0.0, 0.0, 0.0, 0.0, 0.0, 0.0, 0.0, 0.0, 0.0, 0.0, 0.0, 0.0, 0.0, 0.0, 0.0, 0.0, 0.0, 0.0, 0.0, 0.0, 0.0, 0.0, 0.0, 0.0, 0.0, 0.0, 0.0, 0.0, 0.0, 0.0, 0.0, 0.0, 0.0, 0.0, 0.0, 0.0, 0.0, 0.0, 0.0, 0.0, 0.0, 0.0, 0.0, 0.0, 0.0, 0.0, 0.0, 0.0, 0.0, 0.0, 0.0, 0.0, 0.0, 0.0, 0.0, 0.0, 0.0, 0.0, 0.0, 0.1009, 0.6994, 0.111, 0.7114, 0.09992, 0.7112, 0.09677, 0.7188, 0.1114, 0.6977, 0.1197, 0.7089, 0.1124, 0.6999, 0.1328, 0.7509, 0.1379, 0.7428, 0.1401, 0.7385, 0.1493, 0.7299, 0.1481, 0.735, 0.1459, 0.7401, 0.1288, 0.7386, 0.1327, 0.7184, 0.1325, 0.7109, 0.1283, 0.7045, 0.1236, 0.7223, 0.1325, 0.7109, 0.1229, 0.6953, 0.1236, 0.7223, 0.1283, 0.7045, 0.1013, 0.721, 0.09992, 0.7112, 0.1028, 0.7176, 0.1499, 0.6959, 0.1424, 0.7236, 0.1439, 0.7062, 0.1405, 0.7, 0.1408, 0.7102, 0.1405, 0.7, 0.1439, 0.7062, 0.1243, 0.7412, 0.1236, 0.7223, 0.1246, 0.7306, 0.1288, 0.7386, 0.1013, 0.721, 0.1099, 0.7263, 0.09936, 0.7384, 0.09677, 0.7188, 0.111, 0.7114, 0.1028, 0.7176, 0.09992, 0.7112, 0.1009, 0.6994, 0.1114, 0.6977, 0.1124, 0.6999, 0.111, 0.7114, 0.1246, 0.7306, 0.1257, 0.7265, 0.13, 0.7368, 0.1288, 0.7386, 0.09992, 0.7112, 0.1013, 0.721, 0.09677, 0.7188, 0.1013, 0.721, 0.1408, 0.7102, 0.1236, 0.7219, 0.1099, 0.7263, 0.1405, 0.7, 0.1408, 0.7102, 0.1364, 0.7099, 0.1439, 0.7062, 0.1329, 0.7335, 0.1236, 0.7219, 0.1408, 0.7102, 0.1197, 0.7089, 0.1327, 0.7184, 0.136, 0.7279, 0.1305, 0.7263, 0.1114, 0.6977, 0.1229, 0.6953, 0.1283, 0.7045, 0.1197, 0.7089, 0.1394, 0.7415, 0.1236, 0.7219, 0.1329, 0.7335, 0.09677, 0.7188, 0.09936, 0.7384, 0.1229, 0.6953, 0.1114, 0.6977, 0.1009, 0.6994, 0.1482, 0.7254, 0.1426, 0.731, 0.1411, 0.7297, 0.1327, 0.7184, 0.1411, 0.7297, 0.136, 0.7279, 0.1428, 0.7203, 0.1439, 0.7062, 0.1424, 0.7236, 0.1482, 0.7254, 0.1257, 0.7265, 0.1246, 0.7306, 0.1236, 0.7223, 0.1182, 0.722, 0.1236, 0.7219, 0.1401, 0.7385, 0.1348, 0.7384, 0.136, 0.7279, 0.1411, 0.7297, 0.1405, 0.7, 0.111, 0.7114, 0.1499, 0.6959, 0.1197, 0.7089, 0.1283, 0.7045, 0.1325, 0.7109, 0.1327, 0.7184, 0.111, 0.7114, 0.1124, 0.6999, 0.136, 0.7279, 0.117, 0.734, 0.1016, 0.7413, 0.09936, 0.7384, 0.1099, 0.7263, 0.1009, 0.6994, 0.111, 0.7114, 0.09992, 0.7112, 0.09677, 0.7188, 0.1114, 0.6977, 0.1197, 0.7089, 0.1124, 0.6999, 0.1328, 0.7509, 0.1379, 0.7428, 0.1401, 0.7385, 0.1493, 0.7299, 0.1481, 0.735, 0.1459, 0.7401, 0.1288, 0.7386, 0.1327, 0.7184, 0.1325, 0.7109, 0.1283, 0.7045, 0.1236, 0.7223, 0.1325, 0.7109, 0.1229, 0.6953, 0.1236, 0.7223, 0.1283, 0.7045, 0.1013, 0.721, 0.09992, 0.7112, 0.1028, 0.7176, 0.1499, 0.6959, 0.1424, 0.7236, 0.1439, 0.7062, 0.1405, 0.7, 0.1408, 0.7102, 0.1405, 0.7, 0.1439, 0.7062, 0.1243, 0.7412, 0.1236, 0.7223, 0.1246, 0.7306, 0.1288, 0.7386, 0.1013, 0.721, 0.1099, 0.7263, 0.09936, 0.7384, 0.09677, 0.7188, 0.111, 0.7114, 0.1028, 0.7176, 0.09992, 0.7112, 0.1009, 0.6994, 0.1114, 0.6977, 0.1124, 0.6999, 0.111, 0.7114, 0.1246, 0.7306, 0.1257, 0.7265, 0.13, 0.7368, 0.1288, 0.7386, 0.09992, 0.7112, 0.1013, 0.721, 0.09677, 0.7188, 0.1013, 0.721, 0.1408, 0.7102, 0.1236, 0.7219, 0.1099, 0.7263, 0.1405, 0.7, 0.1408, 0.7102, 0.1364, 0.7099, 0.1439, 0.7062, 0.1329, 0.7335, 0.1236, 0.7219, 0.1408, 0.7102, 0.1197, 0.7089, 0.1327, 0.7184, 0.136, 0.7279, 0.1305, 0.7263, 0.1114, 0.6977, 0.1229, 0.6953, 0.1283, 0.7045, 0.1197, 0.7089, 0.1394, 0.7415, 0.1236, 0.7219, 0.1329, 0.7335, 0.09677, 0.7188, 0.09936, 0.7384, 0.1229, 0.6953, 0.1114, 0.6977, 0.1009, 0.6994, 0.1482, 0.7254, 0.1426, 0.731, 0.1411, 0.7297, 0.1327, 0.7184, 0.1411, 0.7297, 0.136, 0.7279, 0.1428, 0.7203, 0.1439, 0.7062, 0.1424, 0.7236, 0.1482, 0.7254, 0.1257, 0.7265, 0.1246, 0.7306, 0.1236, 0.7223, 0.1182, 0.722, 0.1236, 0.7219, 0.1401, 0.7385, 0.1348, 0.7384, 0.136, 0.7279, 0.1411, 0.7297, 0.1405, 0.7, 0.111, 0.7114, 0.1499, 0.6959, 0.1197, 0.7089, 0.1283, 0.7045, 0.1325, 0.7109, 0.1327, 0.7184, 0.111, 0.7114, 0.1124, 0.6999, 0.136, 0.7279, 0.117, 0.734, 0.1016, 0.7413, 0.09936, 0.7384, 0.1099, 0.7263, 0.1009, 0.6994, 0.111, 0.7114, 0.09992, 0.7112, 0.09677, 0.7188, 0.1114, 0.6977, 0.1197, 0.7089, 0.1124, 0.6999, 0.1328, 0.7509, 0.1379, 0.7428, 0.1401, 0.7385, 0.1493, 0.7299, 0.1481, 0.735, 0.1459, 0.7401, 0.1288, 0.7386, 0.1327, 0.7184, 0.1325, 0.7109, 0.1283, 0.7045, 0.1236, 0.7223, 0.1325, 0.7109, 0.1229, 0.6953, 0.1236, 0.7223, 0.1283, 0.7045, 0.1013, 0.721, 0.09992, 0.7112, 0.1028, 0.7176, 0.1499, 0.6959, 0.1424, 0.7236, 0.1439, 0.7062, 0.1405, 0.7, 0.1408, 0.7102, 0.1405, 0.7, 0.1439, 0.7062, 0.1243, 0.7412, 0.1236, 0.7223, 0.1246, 0.7306, 0.1288, 0.7386, 0.1013, 0.721, 0.1099, 0.7263, 0.09936, 0.7384, 0.09677, 0.7188, 0.111, 0.7114, 0.1028, 0.7176, 0.09992, 0.7112, 0.1009, 0.6994, 0.1114, 0.6977, 0.1124, 0.6999, 0.111, 0.7114, 0.1246, 0.7306, 0.1257, 0.7265, 0.13, 0.7368, 0.1288, 0.7386, 0.09992, 0.7112, 0.1013, 0.721, 0.09677, 0.7188, 0.1013, 0.721, 0.1408, 0.7102, 0.1236, 0.7219, 0.1099, 0.7263, 0.1405, 0.7, 0.1408, 0.7102, 0.1364, 0.7099, 0.1439, 0.7062, 0.1329, 0.7335, 0.1236, 0.7219, 0.1408, 0.7102, 0.1197, 0.7089, 0.1327, 0.7184, 0.136, 0.7279, 0.1305, 0.7263, 0.1114, 0.6977, 0.1229, 0.6953, 0.1283, 0.7045, 0.1197, 0.7089, 0.1394, 0.7415, 0.1236, 0.7219, 0.1329, 0.7335, 0.09677, 0.7188, 0.09936, 0.7384, 0.1229, 0.6953, 0.1114, 0.6977, 0.1009, 0.6994, 0.1482, 0.7254, 0.1426, 0.731, 0.1411, 0.7297, 0.1327, 0.7184, 0.1411, 0.7297, 0.136, 0.7279, 0.1428, 0.7203, 0.1439, 0.7062, 0.1424, 0.7236, 0.1482, 0.7254, 0.1257, 0.7265, 0.1246, 0.7306, 0.1236, 0.7223, 0.1182, 0.722, 0.1236, 0.7219, 0.1401, 0.7385, 0.1348, 0.7384, 0.136, 0.7279, 0.1411, 0.7297, 0.1405, 0.7, 0.111, 0.7114, 0.1499, 0.6959, 0.1197, 0.7089, 0.1283, 0.7045, 0.1325, 0.7109, 0.1327, 0.7184, 0.111, 0.7114, 0.1124, 0.6999, 0.136, 0.7279, 0.117, 0.734, 0.1016, 0.7413, 0.09936, 0.7384, 0.1099, 0.7263, 0.1009, 0.6994, 0.111, 0.7114, 0.09992, 0.7112, 0.09677, 0.7188, 0.1114, 0.6977, 0.1197, 0.7089, 0.1124, 0.6999, 0.1328, 0.7509, 0.1379, 0.7428, 0.1401, 0.7385, 0.1493, 0.7299, 0.1481, 0.735, 0.1459, 0.7401, 0.1288, 0.7386, 0.1327, 0.7184, 0.1325, 0.7109, 0.1283, 0.7045, 0.1236, 0.7223, 0.1325, 0.7109, 0.1229, 0.6953, 0.1236, 0.7223, 0.1283, 0.7045, 0.1013, 0.721, 0.09992, 0.7112, 0.1028, 0.7176, 0.1499, 0.6959, 0.1424, 0.7236, 0.1439, 0.7062, 0.1405, 0.7, 0.1408, 0.7102, 0.1405, 0.7, 0.1439, 0.7062, 0.1243, 0.7412, 0.1236, 0.7223, 0.1246, 0.7306, 0.1288, 0.7386, 0.1013, 0.721, 0.1099, 0.7263, 0.09936, 0.7384, 0.09677, 0.7188, 0.111, 0.7114, 0.1028, 0.7176, 0.09992, 0.7112, 0.1009, 0.6994, 0.1114, 0.6977, 0.1124, 0.6999, 0.111, 0.7114, 0.1246, 0.7306, 0.1257, 0.7265, 0.13, 0.7368, 0.1288, 0.7386, 0.09992, 0.7112, 0.1013, 0.721, 0.09677, 0.7188, 0.1013, 0.721, 0.1408, 0.7102, 0.1236, 0.7219, 0.1099, 0.7263, 0.1405, 0.7, 0.1408, 0.7102, 0.1364, 0.7099, 0.1439, 0.7062, 0.1329, 0.7335, 0.1236, 0.7219, 0.1408, 0.7102, 0.1197, 0.7089, 0.1327, 0.7184, 0.136, 0.7279, 0.1305, 0.7263, 0.1114, 0.6977, 0.1229, 0.6953, 0.1283, 0.7045, 0.1197, 0.7089, 0.1394, 0.7415, 0.1236, 0.7219, 0.1329, 0.7335, 0.09677, 0.7188, 0.09936, 0.7384, 0.1229, 0.6953, 0.1114, 0.6977, 0.1009, 0.6994, 0.1482, 0.7254, 0.1426, 0.731, 0.1411, 0.7297, 0.1327, 0.7184, 0.1411, 0.7297, 0.136, 0.7279, 0.1428, 0.7203, 0.1439, 0.7062, 0.1424, 0.7236, 0.1482, 0.7254, 0.1257, 0.7265, 0.1246, 0.7306, 0.1236, 0.7223, 0.1182, 0.722, 0.1236, 0.7219, 0.1401, 0.7385, 0.1348, 0.7384, 0.136, 0.7279, 0.1411, 0.7297, 0.1405, 0.7, 0.111, 0.7114, 0.1499, 0.6959, 0.1197, 0.7089, 0.1283, 0.7045, 0.1325, 0.7109, 0.1327, 0.7184, 0.111, 0.7114, 0.1124, 0.6999, 0.136, 0.7279, 0.117, 0.734, 0.1016, 0.7413, 0.09936, 0.7384, 0.1099, 0.7263, 0.1009, 0.6994, 0.111, 0.7114, 0.09992, 0.7112, 0.09677, 0.7188, 0.1114, 0.6977, 0.1197, 0.7089, 0.1124, 0.6999, 0.1328, 0.7509, 0.1379, 0.7428, 0.1401, 0.7385, 0.1493, 0.7299, 0.1481, 0.735, 0.1459, 0.7401, 0.1288, 0.7386, 0.1327, 0.7184, 0.1325, 0.7109, 0.1283, 0.7045, 0.1236, 0.7223, 0.1325, 0.7109, 0.1229, 0.6953, 0.1236, 0.7223, 0.1283, 0.7045, 0.1013, 0.721, 0.09992, 0.7112, 0.1028, 0.7176, 0.1499, 0.6959, 0.1424, 0.7236, 0.1439, 0.7062, 0.1405, 0.7, 0.1408, 0.7102, 0.1405, 0.7, 0.1439, 0.7062, 0.1243, 0.7412, 0.1236, 0.7223, 0.1246, 0.7306, 0.1288, 0.7386, 0.1013, 0.721, 0.1099, 0.7263, 0.09936, 0.7384, 0.09677, 0.7188, 0.111, 0.7114, 0.1028, 0.7176, 0.09992, 0.7112, 0.1009, 0.6994, 0.1114, 0.6977, 0.1124, 0.6999, 0.111, 0.7114, 0.1246, 0.7306, 0.1257, 0.7265, 0.13, 0.7368, 0.1288, 0.7386, 0.09992, 0.7112, 0.1013, 0.721, 0.09677, 0.7188, 0.1013, 0.721, 0.1408, 0.7102, 0.1236, 0.7219, 0.1099, 0.7263, 0.1405, 0.7, 0.1408, 0.7102, 0.1364, 0.7099, 0.1439, 0.7062, 0.1329, 0.7335, 0.1236, 0.7219, 0.1408, 0.7102, 0.1197, 0.7089, 0.1327, 0.7184, 0.136, 0.7279, 0.1305, 0.7263, 0.1114, 0.6977, 0.1229, 0.6953, 0.1283, 0.7045, 0.1197, 0.7089, 0.1394, 0.7415, 0.1236, 0.7219, 0.1329, 0.7335, 0.09677, 0.7188, 0.09936, 0.7384, 0.1229, 0.6953, 0.1114, 0.6977, 0.1009, 0.6994, 0.1482, 0.7254, 0.1426, 0.731, 0.1411, 0.7297, 0.1327, 0.7184, 0.1411, 0.7297, 0.136, 0.7279, 0.1428, 0.7203, 0.1439, 0.7062, 0.1424, 0.7236, 0.1482, 0.7254, 0.1257, 0.7265, 0.1246, 0.7306, 0.1236, 0.7223, 0.1182, 0.722, 0.1236, 0.7219, 0.1401, 0.7385, 0.1348, 0.7384, 0.136, 0.7279, 0.1411, 0.7297, 0.1405, 0.7, 0.111, 0.7114, 0.1499, 0.6959, 0.1197, 0.7089, 0.1283, 0.7045, 0.1325, 0.7109, 0.1327, 0.7184, 0.111, 0.7114, 0.1124, 0.6999, 0.136, 0.7279, 0.117, 0.734, 0.1016, 0.7413, 0.09936, 0.7384, 0.1099, 0.7263, 0.1009, 0.6994, 0.111, 0.7114, 0.09992, 0.7112, 0.09677, 0.7188, 0.1114, 0.6977, 0.1197, 0.7089, 0.1124, 0.6999, 0.1328, 0.7509, 0.1379, 0.7428, 0.1401, 0.7385, 0.1493, 0.7299, 0.1481, 0.735, 0.1459, 0.7401, 0.1288, 0.7386, 0.1327, 0.7184, 0.1325, 0.7109, 0.1283, 0.7045, 0.1236, 0.7223, 0.1325, 0.7109, 0.1229, 0.6953, 0.1236, 0.7223, 0.1283, 0.7045, 0.1013, 0.721, 0.09992, 0.7112, 0.1028, 0.7176, 0.1499, 0.6959, 0.1424, 0.7236, 0.1439, 0.7062, 0.1405, 0.7, 0.1408, 0.7102, 0.1405, 0.7, 0.1439, 0.7062, 0.1243, 0.7412, 0.1236, 0.7223, 0.1246, 0.7306, 0.1288, 0.7386, 0.1013, 0.721, 0.1099, 0.7263, 0.09936, 0.7384, 0.09677, 0.7188, 0.111, 0.7114, 0.1028, 0.7176, 0.09992, 0.7112, 0.1009, 0.6994, 0.1114, 0.6977, 0.1124, 0.6999, 0.111, 0.7114, 0.1246, 0.7306, 0.1257, 0.7265, 0.13, 0.7368, 0.1288, 0.7386, 0.09992, 0.7112, 0.1013, 0.721, 0.09677, 0.7188, 0.1013, 0.721, 0.1408, 0.7102, 0.1236, 0.7219, 0.1099, 0.7263, 0.1405, 0.7, 0.1408, 0.7102, 0.1364, 0.7099, 0.1439, 0.7062, 0.1329, 0.7335, 0.1236, 0.7219, 0.1408, 0.7102, 0.1197, 0.7089, 0.1327, 0.7184, 0.136, 0.7279, 0.1305, 0.7263, 0.1114, 0.6977, 0.1229, 0.6953, 0.1283, 0.7045, 0.1197, 0.7089, 0.1394, 0.7415, 0.1236, 0.7219, 0.1329, 0.7335, 0.09677, 0.7188, 0.09936, 0.7384, 0.1229, 0.6953, 0.1114, 0.6977, 0.1009, 0.6994, 0.1482, 0.7254, 0.1426, 0.731, 0.1411, 0.7297, 0.1327, 0.7184, 0.1411, 0.7297, 0.136, 0.7279, 0.1428, 0.7203, 0.1439, 0.7062, 0.1424, 0.7236, 0.1482, 0.7254, 0.1257, 0.7265, 0.1246, 0.7306, 0.1236, 0.7223, 0.1182, 0.722, 0.1236, 0.7219, 0.1401, 0.7385, 0.1348, 0.7384, 0.136, 0.7279, 0.1411, 0.7297, 0.1405, 0.7, 0.111, 0.7114, 0.1499, 0.6959, 0.1197, 0.7089, 0.1283, 0.7045, 0.1325, 0.7109, 0.1327, 0.7184, 0.111, 0.7114, 0.1124, 0.6999, 0.136, 0.7279, 0.117, 0.734, 0.1016, 0.7413, 0.09936, 0.7384, 0.1099, 0.7263, 0.1009, 0.6994, 0.111, 0.7114, 0.09992, 0.7112, 0.09677, 0.7188, 0.1114, 0.6977, 0.1197, 0.7089, 0.1124, 0.6999, 0.1328, 0.7509, 0.1379, 0.7428, 0.1401, 0.7385, 0.1493, 0.7299, 0.1481, 0.735, 0.1459, 0.7401, 0.1288, 0.7386, 0.1327, 0.7184, 0.1325, 0.7109, 0.1283, 0.7045, 0.1236, 0.7223, 0.1325, 0.7109, 0.1229, 0.6953, 0.1236, 0.7223, 0.1283, 0.7045, 0.1013, 0.721, 0.09992, 0.7112, 0.1028, 0.7176, 0.1499, 0.6959, 0.1424, 0.7236, 0.1439, 0.7062, 0.1405, 0.7, 0.1408, 0.7102, 0.1405, 0.7, 0.1439, 0.7062, 0.1243, 0.7412, 0.1236, 0.7223, 0.1246, 0.7306, 0.1288, 0.7386, 0.1013, 0.721, 0.1099, 0.7263, 0.09936, 0.7384, 0.09677, 0.7188, 0.111, 0.7114, 0.1028, 0.7176, 0.09992, 0.7112, 0.1009, 0.6994, 0.1114, 0.6977, 0.1124, 0.6999, 0.111, 0.7114, 0.1246, 0.7306, 0.1257, 0.7265, 0.13, 0.7368, 0.1288, 0.7386, 0.09992, 0.7112, 0.1013, 0.721, 0.09677, 0.7188, 0.1013, 0.721, 0.1408, 0.7102, 0.1236, 0.7219, 0.1099, 0.7263, 0.1405, 0.7, 0.1408, 0.7102, 0.1364, 0.7099, 0.1439, 0.7062, 0.1329, 0.7335, 0.1236, 0.7219, 0.1408, 0.7102, 0.1197, 0.7089, 0.1327, 0.7184, 0.136, 0.7279, 0.1305, 0.7263, 0.1114, 0.6977, 0.1229, 0.6953, 0.1283, 0.7045, 0.1197, 0.7089, 0.1394, 0.7415, 0.1236, 0.7219, 0.1329, 0.7335, 0.09677, 0.7188, 0.09936, 0.7384, 0.1229, 0.6953, 0.1114, 0.6977, 0.1009, 0.6994, 0.1482, 0.7254, 0.1426, 0.731, 0.1411, 0.7297, 0.1327, 0.7184, 0.1411, 0.7297, 0.136, 0.7279, 0.1428, 0.7203, 0.1439, 0.7062, 0.1424, 0.7236, 0.1482, 0.7254, 0.1257, 0.7265, 0.1246, 0.7306, 0.1236, 0.7223, 0.1182, 0.722, 0.1236, 0.7219, 0.1401, 0.7385, 0.1348, 0.7384, 0.136, 0.7279, 0.1411, 0.7297, 0.1405, 0.7, 0.111, 0.7114, 0.1499, 0.6959, 0.1197, 0.7089, 0.1283, 0.7045, 0.1325, 0.7109, 0.1327, 0.7184, 0.111, 0.7114, 0.1124, 0.6999, 0.136, 0.7279, 0.117, 0.734, 0.1016, 0.7413, 0.09936, 0.7384, 0.1099, 0.7263, 0.1009, 0.6994, 0.111, 0.7114, 0.09992, 0.7112, 0.09677, 0.7188, 0.1114, 0.6977, 0.1197, 0.7089, 0.1124, 0.6999, 0.1328, 0.7509, 0.1379, 0.7428, 0.1401, 0.7385, 0.1493, 0.7299, 0.1481, 0.735, 0.1459, 0.7401, 0.1288, 0.7386, 0.1327, 0.7184, 0.1325, 0.7109, 0.1283, 0.7045, 0.1236, 0.7223, 0.1325, 0.7109, 0.1229, 0.6953, 0.1236, 0.7223, 0.1283, 0.7045, 0.1013, 0.721, 0.09992, 0.7112, 0.1028, 0.7176, 0.1499, 0.6959, 0.1424, 0.7236, 0.1439, 0.7062, 0.1405, 0.7, 0.1408, 0.7102, 0.1405, 0.7, 0.1439, 0.7062, 0.1243, 0.7412, 0.1236, 0.7223, 0.1246, 0.7306, 0.1288, 0.7386, 0.1013, 0.721, 0.1099, 0.7263, 0.09936, 0.7384, 0.09677, 0.7188, 0.111, 0.7114, 0.1028, 0.7176, 0.09992, 0.7112, 0.1009, 0.6994, 0.1114, 0.6977, 0.1124, 0.6999, 0.111, 0.7114, 0.1246, 0.7306, 0.1257, 0.7265, 0.13, 0.7368, 0.1288, 0.7386, 0.09992, 0.7112, 0.1013, 0.721, 0.09677, 0.7188, 0.1013, 0.721, 0.1408, 0.7102, 0.1236, 0.7219, 0.1099, 0.7263, 0.1405, 0.7, 0.1408, 0.7102, 0.1364, 0.7099, 0.1439, 0.7062, 0.1329, 0.7335, 0.1236, 0.7219, 0.1408, 0.7102, 0.1197, 0.7089, 0.1327, 0.7184, 0.136, 0.7279, 0.1305, 0.7263, 0.1114, 0.6977, 0.1229, 0.6953, 0.1283, 0.7045, 0.1197, 0.7089, 0.1394, 0.7415, 0.1236, 0.7219, 0.1329, 0.7335, 0.09677, 0.7188, 0.09936, 0.7384, 0.1229, 0.6953, 0.1114, 0.6977, 0.1009, 0.6994, 0.1482, 0.7254, 0.1426, 0.731, 0.1411, 0.7297, 0.1327, 0.7184, 0.1411, 0.7297, 0.136, 0.7279, 0.1428, 0.7203, 0.1439, 0.7062, 0.1424, 0.7236, 0.1482, 0.7254, 0.1257, 0.7265, 0.1246, 0.7306, 0.1236, 0.7223, 0.1182, 0.722, 0.1236, 0.7219, 0.1401, 0.7385, 0.1348, 0.7384, 0.136, 0.7279, 0.1411, 0.7297, 0.1405, 0.7, 0.111, 0.7114, 0.1499, 0.6959, 0.1197, 0.7089, 0.1283, 0.7045, 0.1325, 0.7109, 0.1327, 0.7184, 0.111, 0.7114, 0.1124, 0.6999, 0.136, 0.7279, 0.117, 0.734, 0.1016, 0.7413, 0.09936, 0.7384, 0.1099, 0.7263, 0.1009, 0.6994, 0.111, 0.7114, 0.09992, 0.7112, 0.09677, 0.7188, 0.1114, 0.6977, 0.1197, 0.7089, 0.1124, 0.6999, 0.1328, 0.7509, 0.1379, 0.7428, 0.1401, 0.7385, 0.1493, 0.7299, 0.1481, 0.735, 0.1459, 0.7401, 0.1288, 0.7386, 0.1327, 0.7184, 0.1325, 0.7109, 0.1283, 0.7045, 0.1236, 0.7223, 0.1325, 0.7109, 0.1229, 0.6953, 0.1236, 0.7223, 0.1283, 0.7045, 0.1013, 0.721, 0.09992, 0.7112, 0.1028, 0.7176, 0.1499, 0.6959, 0.1424, 0.7236, 0.1439, 0.7062, 0.1405, 0.7, 0.1408, 0.7102, 0.1405, 0.7, 0.1439, 0.7062, 0.1243, 0.7412, 0.1236, 0.7223, 0.1246, 0.7306, 0.1288, 0.7386, 0.1013, 0.721, 0.1099, 0.7263, 0.09936, 0.7384, 0.09677, 0.7188, 0.111, 0.7114, 0.1028, 0.7176, 0.09992, 0.7112, 0.1009, 0.6994, 0.1114, 0.6977, 0.1124, 0.6999, 0.111, 0.7114, 0.1246, 0.7306, 0.1257, 0.7265, 0.13, 0.7368, 0.1288, 0.7386, 0.09992, 0.7112, 0.1013, 0.721, 0.09677, 0.7188, 0.1013, 0.721, 0.1408, 0.7102, 0.1236, 0.7219, 0.1099, 0.7263, 0.1405, 0.7, 0.1408, 0.7102, 0.1364, 0.7099, 0.1439, 0.7062, 0.1329, 0.7335, 0.1236, 0.7219, 0.1408, 0.7102, 0.1197, 0.7089, 0.1327, 0.7184, 0.136, 0.7279, 0.1305, 0.7263, 0.1114, 0.6977, 0.1229, 0.6953, 0.1283, 0.7045, 0.1197, 0.7089, 0.1394, 0.7415, 0.1236, 0.7219, 0.1329, 0.7335, 0.09677, 0.7188, 0.09936, 0.7384, 0.1229, 0.6953, 0.1114, 0.6977, 0.1009, 0.6994, 0.1482, 0.7254, 0.1426, 0.731, 0.1411, 0.7297, 0.1327, 0.7184, 0.1411, 0.7297, 0.136, 0.7279, 0.1428, 0.7203, 0.1439, 0.7062, 0.1424, 0.7236, 0.1482, 0.7254, 0.1257, 0.7265, 0.1246, 0.7306, 0.1236, 0.7223, 0.1182, 0.722, 0.1236, 0.7219, 0.1401, 0.7385, 0.1348, 0.7384, 0.136, 0.7279, 0.1411, 0.7297, 0.1405, 0.7, 0.111, 0.7114, 0.1499, 0.6959, 0.1197, 0.7089, 0.1283, 0.7045, 0.1325, 0.7109, 0.1327, 0.7184, 0.111, 0.7114, 0.1124, 0.6999, 0.136, 0.7279, 0.117, 0.734, 0.1016, 0.7413, 0.09936, 0.7384, 0.1099, 0.7263, 0.1009, 0.6994, 0.111, 0.7114, 0.09992, 0.7112, 0.09677, 0.7188, 0.1114, 0.6977, 0.1197, 0.7089, 0.1124, 0.6999, 0.1328, 0.7509, 0.1379, 0.7428, 0.1401, 0.7385, 0.1493, 0.7299, 0.1481, 0.735, 0.1459, 0.7401, 0.1288, 0.7386, 0.1327, 0.7184, 0.1325, 0.7109, 0.1283, 0.7045, 0.1236, 0.7223, 0.1325, 0.7109, 0.1229, 0.6953, 0.1236, 0.7223, 0.1283, 0.7045, 0.1013, 0.721, 0.09992, 0.7112, 0.1028, 0.7176, 0.1499, 0.6959, 0.1424, 0.7236, 0.1439, 0.7062, 0.1405, 0.7, 0.1408, 0.7102, 0.1405, 0.7, 0.1439, 0.7062, 0.1243, 0.7412, 0.1236, 0.7223, 0.1246, 0.7306, 0.1288, 0.7386, 0.1013, 0.721, 0.1099, 0.7263, 0.09936, 0.7384, 0.09677, 0.7188, 0.111, 0.7114, 0.1028, 0.7176, 0.09992, 0.7112, 0.1009, 0.6994, 0.1114, 0.6977, 0.1124, 0.6999, 0.111, 0.7114, 0.1246, 0.7306, 0.1257, 0.7265, 0.13, 0.7368, 0.1288, 0.7386, 0.09992, 0.7112, 0.1013, 0.721, 0.09677, 0.7188, 0.1013, 0.721, 0.1408, 0.7102, 0.1236, 0.7219, 0.1099, 0.7263, 0.1405, 0.7, 0.1408, 0.7102, 0.1364, 0.7099, 0.1439, 0.7062, 0.1329, 0.7335, 0.1236, 0.7219, 0.1408, 0.7102, 0.1197, 0.7089, 0.1327, 0.7184, 0.136, 0.7279, 0.1305, 0.7263, 0.1114, 0.6977, 0.1229, 0.6953, 0.1283, 0.7045, 0.1197, 0.7089, 0.1394, 0.7415, 0.1236, 0.7219, 0.1329, 0.7335, 0.09677, 0.7188, 0.09936, 0.7384, 0.1229, 0.6953, 0.1114, 0.6977, 0.1009, 0.6994, 0.1482, 0.7254, 0.1426, 0.731, 0.1411, 0.7297, 0.1327, 0.7184, 0.1411, 0.7297, 0.136, 0.7279, 0.1428, 0.7203, 0.1439, 0.7062, 0.1424, 0.7236, 0.1482, 0.7254, 0.1257, 0.7265, 0.1246, 0.7306, 0.1236, 0.7223, 0.1182, 0.722, 0.1236, 0.7219, 0.1401, 0.7385, 0.1348, 0.7384, 0.136, 0.7279, 0.1411, 0.7297, 0.1405, 0.7, 0.111, 0.7114, 0.1499, 0.6959, 0.1197, 0.7089, 0.1283, 0.7045, 0.1325, 0.7109, 0.1327, 0.7184, 0.111, 0.7114, 0.1124, 0.6999, 0.136, 0.7279, 0.117, 0.734, 0.1016, 0.7413, 0.09936, 0.7384, 0.1099, 0.7263, 0.1009, 0.6994, 0.111, 0.7114, 0.09992, 0.7112, 0.09677, 0.7188, 0.1114, 0.6977, 0.1197, 0.7089, 0.1124, 0.6999, 0.1328, 0.7509, 0.1379, 0.7428, 0.1401, 0.7385, 0.1493, 0.7299, 0.1481, 0.735, 0.1459, 0.7401, 0.1288, 0.7386, 0.1327, 0.7184, 0.1325, 0.7109, 0.1283, 0.7045, 0.1236, 0.7223, 0.1325, 0.7109, 0.1229, 0.6953, 0.1236, 0.7223, 0.1283, 0.7045, 0.1013, 0.721, 0.09992, 0.7112, 0.1028, 0.7176, 0.1499, 0.6959, 0.1424, 0.7236, 0.1439, 0.7062, 0.1405, 0.7, 0.1408, 0.7102, 0.1405, 0.7, 0.1439, 0.7062, 0.1243, 0.7412, 0.1236, 0.7223, 0.1246, 0.7306, 0.1288, 0.7386, 0.1013, 0.721, 0.1099, 0.7263, 0.09936, 0.7384, 0.09677, 0.7188, 0.111, 0.7114, 0.1028, 0.7176, 0.09992, 0.7112, 0.1009, 0.6994, 0.1114, 0.6977, 0.1124, 0.6999, 0.111, 0.7114, 0.1246, 0.7306, 0.1257, 0.7265, 0.13, 0.7368, 0.1288, 0.7386, 0.09992, 0.7112, 0.1013, 0.721, 0.09677, 0.7188, 0.1013, 0.721, 0.1408, 0.7102, 0.1236, 0.7219, 0.1099, 0.7263, 0.1405, 0.7, 0.1408, 0.7102, 0.1364, 0.7099, 0.1439, 0.7062, 0.1329, 0.7335, 0.1236, 0.7219, 0.1408, 0.7102, 0.1197, 0.7089, 0.1327, 0.7184, 0.136, 0.7279, 0.1305, 0.7263, 0.1114, 0.6977, 0.1229, 0.6953, 0.1283, 0.7045, 0.1197, 0.7089, 0.1394, 0.7415, 0.1236, 0.7219, 0.1329, 0.7335, 0.09677, 0.7188, 0.09936, 0.7384, 0.1229, 0.6953, 0.1114, 0.6977, 0.1009, 0.6994, 0.1482, 0.7254, 0.1426, 0.731, 0.1411, 0.7297, 0.1327, 0.7184, 0.1411, 0.7297, 0.136, 0.7279, 0.1428, 0.7203, 0.1439, 0.7062, 0.1424, 0.7236, 0.1482, 0.7254, 0.1257, 0.7265, 0.1246, 0.7306, 0.1236, 0.7223, 0.1182, 0.722, 0.1236, 0.7219, 0.1401, 0.7385, 0.1348, 0.7384, 0.136, 0.7279, 0.1411, 0.7297, 0.1405, 0.7, 0.111, 0.7114, 0.1499, 0.6959, 0.1197, 0.7089, 0.1283, 0.7045, 0.1325, 0.7109, 0.1327, 0.7184, 0.111, 0.7114, 0.1124, 0.6999, 0.136, 0.7279, 0.117, 0.734, 0.1016, 0.7413, 0.09936, 0.7384, 0.1099, 0.7263, 0.0, 0.0, 0.0, 0.0, 0.0, 0.0, 0.0, 0.0, 0.1009, 0.6994, 0.111, 0.7114, 0.09992, 0.7112, 0.09677, 0.7188, 0.1114, 0.6977, 0.1197, 0.7089, 0.1124, 0.6999, 0.1328, 0.7509, 0.1379, 0.7428, 0.1401, 0.7385, 0.1493, 0.7299, 0.1481, 0.735, 0.1459, 0.7401, 0.1288, 0.7386, 0.1327, 0.7184, 0.1325, 0.7109, 0.1283, 0.7045, 0.1236, 0.7223, 0.1325, 0.7109, 0.1229, 0.6953, 0.1236, 0.7223, 0.1283, 0.7045, 0.1013, 0.721, 0.09992, 0.7112, 0.1028, 0.7176, 0.1499, 0.6959, 0.1424, 0.7236, 0.1439, 0.7062, 0.1405, 0.7, 0.1408, 0.7102, 0.1405, 0.7, 0.1439, 0.7062, 0.1243, 0.7412, 0.1236, 0.7223, 0.1246, 0.7306, 0.1288, 0.7386, 0.1013, 0.721, 0.1099, 0.7263, 0.09936, 0.7384, 0.09677, 0.7188, 0.111, 0.7114, 0.1028, 0.7176, 0.09992, 0.7112, 0.1009, 0.6994, 0.1114, 0.6977, 0.1124, 0.6999, 0.111, 0.7114, 0.1246, 0.7306, 0.1257, 0.7265, 0.13, 0.7368, 0.1288, 0.7386, 0.09992, 0.7112, 0.1013, 0.721, 0.09677, 0.7188, 0.1013, 0.721, 0.1408, 0.7102, 0.1236, 0.7219, 0.1099, 0.7263, 0.1405, 0.7, 0.1408, 0.7102, 0.1364, 0.7099, 0.1439, 0.7062, 0.1329, 0.7335, 0.1236, 0.7219, 0.1408, 0.7102, 0.1197, 0.7089, 0.1327, 0.7184, 0.136, 0.7279, 0.1305, 0.7263, 0.1114, 0.6977, 0.1229, 0.6953, 0.1283, 0.7045, 0.1197, 0.7089, 0.1394, 0.7415, 0.1236, 0.7219, 0.1329, 0.7335, 0.09677, 0.7188, 0.09936, 0.7384, 0.1229, 0.6953, 0.1114, 0.6977, 0.1009, 0.6994, 0.1482, 0.7254, 0.1426, 0.731, 0.1411, 0.7297, 0.1327, 0.7184, 0.1411, 0.7297, 0.136, 0.7279, 0.1428, 0.7203, 0.1439, 0.7062, 0.1424, 0.7236, 0.1482, 0.7254, 0.1257, 0.7265, 0.1246, 0.7306, 0.1236, 0.7223, 0.1182, 0.722, 0.1236, 0.7219, 0.1401, 0.7385, 0.1348, 0.7384, 0.136, 0.7279, 0.1411, 0.7297, 0.1405, 0.7, 0.111, 0.7114, 0.1499, 0.6959, 0.1197, 0.7089, 0.1283, 0.7045, 0.1325, 0.7109, 0.1327, 0.7184, 0.111, 0.7114, 0.1124, 0.6999, 0.136, 0.7279, 0.117, 0.734, 0.1016, 0.7413, 0.09936, 0.7384, 0.1099, 0.7263])
me_cube_036.materials.append(mat_wood)
me_cube_036.materials.append(mat_green_tree)
me_cube_036.materials.append(mat_darkgreen_tree)
me_cube_036.materials.append(mat_darkred)
me_cube_036.use_remesh_preserve_volume = False
me_cube_036.use_remesh_preserve_attributes = False
me_cube_036.use_mirror_vertex_groups = False
me_cube_036.update()

# ---- objects
ob_apple_4 = bpy.data.objects.new('Apple_4', me_cube_036)

# ---- transforms, parenting, visibility, modifiers, constraints
ob_apple_4.location = (0.0, 0.0, 0.0)
ob_apple_4.lineart.crease_threshold = 0.0

# ---- collection membership
col_collection_1.objects.link(ob_apple_4)

# ---- scene / render settings (as saved in the file)
scene.frame_start = 1; scene.frame_end = 250; scene.frame_set(0)
scene.render.engine = 'CYCLES'
scene.render.resolution_x = 1000
scene.render.resolution_y = 1000
scene.render.dither_intensity = 0.0
scene.cycles.samples = 200
scene.cycles.sampling_pattern = 'TABULATED_SOBOL'
scene.cycles.light_sampling_threshold = 0.0
scene.cycles.use_adaptive_sampling = False
scene.cycles.use_light_tree = False
scene.cycles.caustics_reflective = False
scene.cycles.caustics_refractive = False
scene.cycles.blur_glossy = 0.0
scene.cycles.max_bounces = 2
scene.cycles.pixel_filter_type = 'GAUSSIAN'
scene.cycles.sample_clamp_indirect = 0.0
scene.view_settings.view_transform = 'Standard'
bpy.context.view_layer.update()

# ---- added for rendering (the .blend has no active camera): camera
cam_auto = bpy.data.cameras.new('AutoCamera')
cam_auto.lens = 50.0
cam_auto.sensor_width = 36.0
cam_auto.clip_end = 1000.0
ob_auto_camera = bpy.data.objects.new('AutoCamera', cam_auto)
scene.collection.objects.link(ob_auto_camera)
ob_auto_camera.location = (3.66118, -3.78128, 4.11076)
ob_auto_camera.rotation_euler = (1.09748, -7.21219e-08, 0.694738)
scene.camera = ob_auto_camera
bpy.context.view_layer.update()
